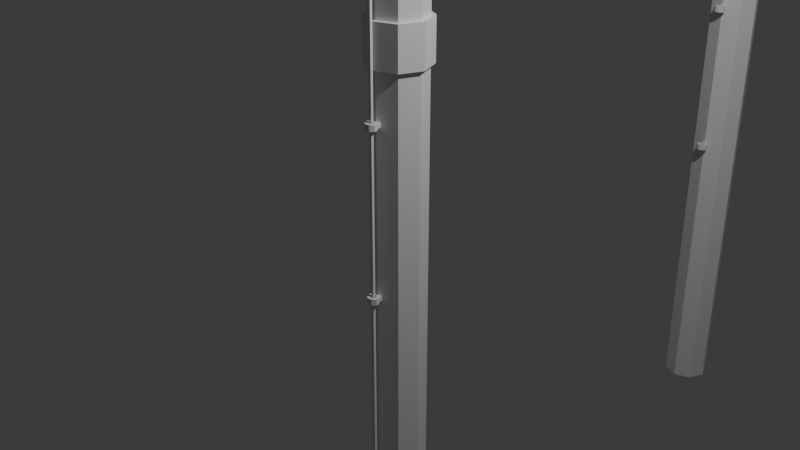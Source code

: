 # Source: fishing_rod.blend  (saved by Blender 4.3.34; exported with 4.5.12 LTS)
import bpy
from mathutils import Matrix  # noqa: F401  (used for matrix-valued properties, if any)

bpy.ops.wm.read_factory_settings(use_empty=True)
scene = bpy.context.scene
scene.name = 'Scene'

# ---- collections
col_collection = bpy.data.collections.new('Collection'); scene.collection.children.link(col_collection)

# ---- materials (node trees are filled in below, after node groups)
mat_material_001 = bpy.data.materials.new('Material.001')
mat_string = bpy.data.materials.new('string')

# ---- material node trees
mat_material_001.use_nodes = True; mat_material_001.node_tree.nodes.clear()
_N = mat_material_001.node_tree.nodes; _L = mat_material_001.node_tree.links
n0 = _N.new('ShaderNodeBsdfPrincipled'); n0.name = 'Principled BSDF'; n0.location = (10, 300)
n1 = _N.new('ShaderNodeOutputMaterial'); n1.name = 'Material Output'; n1.location = (300, 300)
_L.new(n0.outputs[0], n1.inputs[0])
n1.is_active_output = True
mat_string.use_nodes = True; mat_string.node_tree.nodes.clear()
_N = mat_string.node_tree.nodes; _L = mat_string.node_tree.links
n0 = _N.new('ShaderNodeBsdfPrincipled'); n0.name = 'Principled BSDF'; n0.location = (10, 300)
n1 = _N.new('ShaderNodeOutputMaterial'); n1.name = 'Material Output'; n1.location = (300, 300)
_L.new(n0.outputs[0], n1.inputs[0])
n1.is_active_output = True

# ---- world
world_world = bpy.data.worlds.new('World'); scene.world = world_world
world_world.use_nodes = True; world_world.node_tree.nodes.clear()
_N = world_world.node_tree.nodes; _L = world_world.node_tree.links
n0 = _N.new('ShaderNodeOutputWorld'); n0.name = 'World Output'; n0.location = (300, 300)
n1 = _N.new('ShaderNodeBackground'); n1.name = 'Background'; n1.location = (10, 300)
n1.inputs[0].default_value = (0.05088, 0.05088, 0.05088, 1.0)
_L.new(n1.outputs[0], n0.inputs[0])
n0.is_active_output = True
world_world.color = (0.05088, 0.05088, 0.05088)
world_world.sun_shadow_jitter_overblur = 0.0

# ---- cameras
cam_camera = bpy.data.cameras.new('Camera')
cam_camera.clip_end = 100.0
cam_camera.ortho_scale = 7.314

# ---- lights
light_light = bpy.data.lights.new('Light', 'POINT')
light_light.energy = 1000.0
light_light.shadow_soft_size = 0.1

# ---- meshes
me_cube_004 = bpy.data.meshes.new('Cube.004')
me_cube_004.from_pydata([(-0.04187, -0.04154, -0.02791), (-0.04187, -0.04154, 0.02791), (-0.04187, 0.04613, -0.02791), (-0.04187, 0.04613, 0.02791), (0.04187, -0.04154, -0.02791), (0.04187, -0.04154, 0.02791), (0.04187, 0.04613, -0.02791), (0.04187, 0.04613, 0.02791), (-0.0678, -0.08091, -0.03438), (-0.0678, -0.08091, 0.03438), (0.0678, -0.08091, 0.03438), (0.0678, -0.08091, -0.03438), (0.01396, 0.04613, -0.02791), (-0.01396, 0.04613, -0.02791), (-0.01396, 0.04613, 0.02791), (0.01396, 0.04613, 0.02791), (-0.01396, -0.04154, -0.02791), (0.01396, -0.04154, -0.02791), (0.01396, -0.04154, 0.02791), (-0.01396, -0.04154, 0.02791), (-0.03136, -0.08091, -0.03438), (0.03136, -0.08091, -0.03438), (0.03136, -0.08091, 0.03438), (-0.03136, -0.08091, 0.03438), (-0.0678, -0.1169, -0.03438), (-0.0678, -0.1169, 0.03438), (0.0678, -0.1169, 0.03438), (0.0678, -0.1169, -0.03438), (0.03136, -0.1169, -0.03438), (-0.03136, -0.1169, 0.03438), (-0.03136, -0.1169, -0.03438), (0.03136, -0.1169, 0.03438), (-0.03874, -0.1491, -0.03438), (-0.03874, -0.1491, 0.03438), (0.03875, -0.1491, 0.03438), (0.03875, -0.1491, -0.03438), (0.02451, -0.157, -0.03438), (-0.02451, -0.157, 0.03438), (-0.02451, -0.157, -0.03438), (0.02451, -0.157, 0.03438), (-3.576e-09, -0.1249, 0.03438), (4.649e-08, -0.1614, 0.03438), (5.186e-08, -0.1614, -0.03438), (3.576e-09, -0.1249, -0.03438), (0.0, 0.04613, -0.02791), (0.0, 0.04613, 0.02791), (0.0, -0.04154, -0.02791), (0.0, -0.04154, 0.02791), (3.576e-09, -0.06259, -0.03438), (-3.576e-09, -0.06259, 0.03438), (1.891, -0.4137, -3.485), (-5.215e-09, 0.5665, -3.728), (-5.215e-09, 0.5665, 4.328), (0.2121, 0.4787, -3.728), (0.2121, 0.4787, 4.328), (0.3, 0.2665, -3.728), (0.3, 0.2665, 4.328), (0.2121, 0.05442, -3.728), (0.2121, 0.05442, 4.328), (-5.215e-09, -0.03345, -3.728), (-5.215e-09, -0.03345, 4.328), (-0.2121, 0.05442, -3.728), (-0.2121, 0.05442, 4.328), (-0.3, 0.2665, -3.728), (-0.3, 0.2665, 4.328), (-0.2121, 0.4787, -3.728), (-0.2121, 0.4787, 4.328), (-5.215e-09, 0.5665, 2.446), (-5.215e-09, 0.5665, 2.917), (0.2121, 0.4787, 2.917), (0.2121, 0.4787, 2.446), (0.3, 0.2665, 2.917), (0.3, 0.2665, 2.446), (0.2121, 0.05442, 2.917), (0.2121, 0.05442, 2.446), (-5.215e-09, -0.03345, 2.917), (-5.215e-09, -0.03345, 2.446), (-0.2121, 0.05442, 2.917), (-0.2121, 0.05442, 2.446), (-0.3, 0.2665, 2.917), (-0.3, 0.2665, 2.446), (-0.2121, 0.4787, 2.917), (-0.2121, 0.4787, 2.446), (-5.215e-09, 0.6145, 2.446), (-5.215e-09, 0.6145, 2.917), (0.2461, 0.5126, 2.917), (0.2461, 0.5126, 2.446), (0.348, 0.2665, 2.917), (0.348, 0.2665, 2.446), (0.2461, 0.02048, 2.917), (0.2461, 0.02048, 2.446), (-5.215e-09, -0.08144, 2.917), (-5.215e-09, -0.08144, 2.446), (-0.2461, 0.02048, 2.917), (-0.2461, 0.02048, 2.446), (-0.348, 0.2665, 2.917), (-0.348, 0.2665, 2.446), (-0.2461, 0.5126, 2.917), (-0.2461, 0.5126, 2.446), (-1.0, 0.5665, 5.328), (-0.9815, 0.4787, 5.539), (-0.9739, 0.2665, 5.627), (-0.9815, 0.05442, 5.539), (-1.0, -0.03345, 5.328), (-1.018, 0.05442, 5.117), (-1.026, 0.2665, 5.029), (-1.018, 0.4787, 5.117), (-0.01134, 0.5665, 4.711), (-0.0585, 0.5665, 4.973), (-0.1612, 0.5665, 5.138), (-0.3392, 0.5665, 5.235), (-0.6122, 0.5665, 5.289), (-0.2223, 0.4787, 4.689), (-0.2565, 0.4787, 4.897), (-0.3069, 0.4787, 4.984), (-0.4114, 0.4787, 5.036), (-0.6435, 0.4787, 5.08), (-0.3097, 0.2665, 4.68), (-0.3385, 0.2665, 4.865), (-0.3672, 0.2665, 4.92), (-0.4413, 0.2665, 4.953), (-0.6564, 0.2665, 4.993), (-0.2223, 0.05442, 4.689), (-0.2565, 0.05442, 4.897), (-0.3069, 0.05442, 4.984), (-0.4114, 0.05442, 5.036), (-0.6435, 0.05442, 5.08), (-0.01134, -0.03345, 4.711), (-0.0585, -0.03345, 4.973), (-0.1612, -0.03345, 5.138), (-0.3392, -0.03345, 5.235), (-0.6122, -0.03345, 5.289), (0.1996, 0.05442, 4.734), (0.1395, 0.05442, 5.049), (-0.01558, 0.05442, 5.293), (-0.2671, 0.05442, 5.435), (-0.581, 0.05442, 5.499), (0.287, 0.2665, 4.743), (0.2215, 0.2665, 5.08), (0.04475, 0.2665, 5.357), (-0.2372, 0.2665, 5.517), (-0.5681, 0.2665, 5.586), (-0.581, 0.4787, 5.499), (-0.2671, 0.4787, 5.435), (-0.01558, 0.4787, 5.293), (0.1395, 0.4787, 5.049), (0.1996, 0.4787, 4.734), (-0.04187, -0.04154, 3.772), (-0.04187, -0.04154, 3.828), (-0.04187, 0.04613, 3.772), (-0.04187, 0.04613, 3.828), (0.04187, -0.04154, 3.772), (0.04187, -0.04154, 3.828), (0.04187, 0.04613, 3.772), (0.04187, 0.04613, 3.828), (-0.0678, -0.08091, 3.766), (-0.0678, -0.08091, 3.834), (0.0678, -0.08091, 3.834), (0.0678, -0.08091, 3.766), (0.01396, 0.04613, 3.772), (-0.01396, 0.04613, 3.772), (-0.01396, 0.04613, 3.828), (0.01396, 0.04613, 3.828), (-0.01396, -0.04154, 3.772), (0.01396, -0.04154, 3.772), (0.01396, -0.04154, 3.828), (-0.01396, -0.04154, 3.828), (-0.03136, -0.08091, 3.766), (0.03136, -0.08091, 3.766), (0.03136, -0.08091, 3.834), (-0.03136, -0.08091, 3.834), (-0.0678, -0.1169, 3.766), (-0.0678, -0.1169, 3.834), (0.0678, -0.1169, 3.834), (0.0678, -0.1169, 3.766), (0.03136, -0.1169, 3.766), (-0.03136, -0.1169, 3.834), (-0.03136, -0.1169, 3.766), (0.03136, -0.1169, 3.834), (-0.03874, -0.1491, 3.766), (-0.03874, -0.1491, 3.834), (0.03875, -0.1491, 3.834), (0.03875, -0.1491, 3.766), (0.02451, -0.157, 3.766), (-0.02451, -0.157, 3.834), (-0.02451, -0.157, 3.766), (0.02451, -0.157, 3.834), (-3.576e-09, -0.1249, 3.834), (4.649e-08, -0.1614, 3.834), (5.186e-08, -0.1614, 3.766), (3.576e-09, -0.1249, 3.766), (0.0, 0.04613, 3.772), (0.0, 0.04613, 3.828), (0.0, -0.04154, 3.772), (0.0, -0.04154, 3.828), (3.576e-09, -0.06259, 3.766), (-3.576e-09, -0.06259, 3.834), (1.891, -0.4137, 0.3155), (-0.04187, -0.04154, 1.872), (-0.04187, -0.04154, 1.928), (-0.04187, 0.04613, 1.872), (-0.04187, 0.04613, 1.928), (0.04187, -0.04154, 1.872), (0.04187, -0.04154, 1.928), (0.04187, 0.04613, 1.872), (0.04187, 0.04613, 1.928), (-0.0678, -0.08091, 1.866), (-0.0678, -0.08091, 1.934), (0.0678, -0.08091, 1.934), (0.0678, -0.08091, 1.866), (0.01396, 0.04613, 1.872), (-0.01396, 0.04613, 1.872), (-0.01396, 0.04613, 1.928), (0.01396, 0.04613, 1.928), (-0.01396, -0.04154, 1.872), (0.01396, -0.04154, 1.872), (0.01396, -0.04154, 1.928), (-0.01396, -0.04154, 1.928), (-0.03136, -0.08091, 1.866), (0.03136, -0.08091, 1.866), (0.03136, -0.08091, 1.934), (-0.03136, -0.08091, 1.934), (-0.0678, -0.1169, 1.866), (-0.0678, -0.1169, 1.934), (0.0678, -0.1169, 1.934), (0.0678, -0.1169, 1.866), (0.03136, -0.1169, 1.866), (-0.03136, -0.1169, 1.934), (-0.03136, -0.1169, 1.866), (0.03136, -0.1169, 1.934), (-0.03874, -0.1491, 1.866), (-0.03874, -0.1491, 1.934), (0.03875, -0.1491, 1.934), (0.03875, -0.1491, 1.866), (0.02451, -0.157, 1.866), (-0.02451, -0.157, 1.934), (-0.02451, -0.157, 1.866), (0.02451, -0.157, 1.934), (-3.576e-09, -0.1249, 1.934), (4.649e-08, -0.1614, 1.934), (5.186e-08, -0.1614, 1.866), (3.576e-09, -0.1249, 1.866), (0.0, 0.04613, 1.872), (0.0, 0.04613, 1.928), (0.0, -0.04154, 1.872), (0.0, -0.04154, 1.928), (3.576e-09, -0.06259, 1.866), (-3.576e-09, -0.06259, 1.934), (1.891, -0.4137, -1.585), (-0.08785, -0.04154, 4.914), (-0.1218, -0.04154, 4.958), (-0.08785, 0.04613, 4.914), (-0.1218, 0.04613, 4.958), (-0.02138, -0.04154, 4.965), (-0.05533, -0.04154, 5.009), (-0.02138, 0.04613, 4.965), (-0.05533, 0.04613, 5.009), (-0.1045, -0.08091, 4.893), (-0.1463, -0.08091, 4.947), (-0.03867, -0.08091, 5.03), (0.003145, -0.08091, 4.975), (-0.04354, 0.04613, 4.948), (-0.06569, 0.04613, 4.931), (-0.09964, 0.04613, 4.975), (-0.07748, 0.04613, 4.992), (-0.06569, -0.04154, 4.931), (-0.04354, -0.04154, 4.948), (-0.07748, -0.04154, 4.992), (-0.09964, -0.04154, 4.975), (-0.07557, -0.08091, 4.915), (-0.02579, -0.08091, 4.953), (-0.06761, -0.08091, 5.008), (-0.1174, -0.08091, 4.969), (-0.1045, -0.1169, 4.893), (-0.1463, -0.1169, 4.947), (-0.03867, -0.1169, 5.03), (0.003145, -0.1169, 4.975), (-0.02579, -0.1169, 4.953), (-0.1174, -0.1169, 4.969), (-0.07557, -0.1169, 4.915), (-0.06761, -0.1169, 5.008), (-0.08143, -0.1491, 4.91), (-0.1233, -0.1491, 4.965), (-0.06174, -0.1491, 5.012), (-0.01992, -0.1491, 4.957), (-0.03122, -0.157, 4.949), (-0.1119, -0.157, 4.974), (-0.07013, -0.157, 4.919), (-0.07304, -0.157, 5.003), (-0.0925, -0.1249, 4.989), (-0.0925, -0.1614, 4.989), (-0.05068, -0.1614, 4.934), (-0.05068, -0.1249, 4.934), (-0.05461, 0.04613, 4.939), (-0.08856, 0.04613, 4.983), (-0.05461, -0.04154, 4.939), (-0.08856, -0.04154, 4.983), (-0.05068, -0.06259, 4.934), (-0.0925, -0.06259, 4.989), (3.549, -0.4137, 3.345), (-0.8217, -0.04154, 5.256), (-0.8773, -0.04154, 5.261), (-0.8217, 0.04613, 5.256), (-0.8773, 0.04613, 5.261), (-0.8144, -0.04154, 5.339), (-0.87, -0.04154, 5.344), (-0.8144, 0.04613, 5.339), (-0.87, 0.04613, 5.344), (-0.8175, -0.08091, 5.229), (-0.886, -0.08091, 5.235), (-0.8742, -0.08091, 5.371), (-0.8057, -0.08091, 5.365), (-0.8168, 0.04613, 5.311), (-0.8193, 0.04613, 5.284), (-0.8749, 0.04613, 5.289), (-0.8725, 0.04613, 5.316), (-0.8193, -0.04154, 5.284), (-0.8168, -0.04154, 5.311), (-0.8725, -0.04154, 5.316), (-0.8749, -0.04154, 5.289), (-0.8144, -0.08091, 5.266), (-0.8089, -0.08091, 5.328), (-0.8774, -0.08091, 5.334), (-0.8829, -0.08091, 5.272), (-0.8175, -0.1169, 5.229), (-0.886, -0.1169, 5.235), (-0.8742, -0.1169, 5.371), (-0.8057, -0.1169, 5.365), (-0.8089, -0.1169, 5.328), (-0.8829, -0.1169, 5.272), (-0.8144, -0.1169, 5.266), (-0.8774, -0.1169, 5.334), (-0.815, -0.1491, 5.258), (-0.8835, -0.1491, 5.264), (-0.8767, -0.1491, 5.342), (-0.8082, -0.1491, 5.336), (-0.8095, -0.157, 5.321), (-0.8823, -0.157, 5.279), (-0.8138, -0.157, 5.273), (-0.878, -0.157, 5.327), (-0.8801, -0.1249, 5.303), (-0.8801, -0.1614, 5.303), (-0.8116, -0.1614, 5.297), (-0.8116, -0.1249, 5.297), (-0.8181, 0.04613, 5.298), (-0.8737, 0.04613, 5.302), (-0.8181, -0.04154, 5.298), (-0.8737, -0.04154, 5.302), (-0.8116, -0.06259, 5.297), (-0.8801, -0.06259, 5.303), (2.79, -0.4137, 6.88), (-0.014, -0.1096, -3.752), (-0.014, -0.1096, 3.851), (-0.014, -0.08158, -3.752), (-0.014, -0.08158, 3.851), (0.014, -0.1096, -3.752), (0.014, -0.1096, 3.851), (0.014, -0.08158, -3.752), (0.014, -0.08158, 3.851), (-0.07107, -0.1096, 4.919), (-0.07107, -0.08158, 4.919), (-0.04307, -0.08158, 4.919), (-0.04307, -0.1096, 4.919), (-0.09263, -0.1096, 4.96), (-0.09263, -0.08158, 4.96), (-0.06886, -0.08158, 4.975), (-0.06886, -0.1096, 4.975), (-0.8088, -0.1096, 5.266), (-0.8088, -0.08158, 5.266), (-0.8054, -0.08158, 5.294), (-0.8054, -0.1096, 5.294), (-0.8686, -0.1096, 5.278), (-0.8686, -0.08158, 5.278), (-0.8652, -0.08158, 5.306), (-0.8652, -0.1096, 5.306)], [], [(0, 1, 3, 2), (12, 15, 7, 6), (6, 7, 5, 4), (4, 5, 10, 11), (12, 6, 4, 17), (14, 3, 1, 19), (21, 11, 27, 28), (1, 0, 8, 9), (17, 4, 11, 21), (19, 1, 9, 23), (5, 18, 22, 10), (47, 19, 23, 49), (0, 16, 20, 8), (46, 17, 21, 48), (22, 21, 28, 31), (48, 49, 23, 20), (7, 15, 18, 5), (45, 14, 19, 47), (2, 13, 16, 0), (44, 12, 17, 46), (2, 3, 14, 13), (44, 45, 15, 12), (26, 31, 39, 34), (41, 42, 36, 39), (9, 8, 24, 25), (10, 22, 31, 26), (8, 20, 30, 24), (20, 23, 29, 30), (23, 9, 25, 29), (11, 10, 26, 27), (38, 37, 33, 32), (35, 34, 39, 36), (29, 25, 33, 37), (27, 26, 34, 35), (40, 41, 39, 31), (24, 30, 38, 32), (28, 27, 35, 36), (25, 24, 32, 33), (42, 43, 28, 36), (43, 40, 31, 28), (30, 29, 40, 43), (38, 30, 43, 42), (29, 37, 41, 40), (37, 38, 42, 41), (13, 14, 45, 44), (13, 44, 46, 16), (15, 45, 47, 18), (21, 22, 49, 48), (16, 46, 48, 20), (18, 47, 49, 22), (68, 52, 54, 69), (69, 54, 56, 71), (71, 56, 58, 73), (73, 58, 60, 75), (75, 60, 62, 77), (77, 62, 64, 79), (100, 101, 141, 142), (79, 64, 66, 81), (81, 66, 52, 68), (51, 53, 55, 57, 59, 61, 63, 65), (65, 82, 67, 51), (81, 68, 84, 97), (63, 80, 82, 65), (76, 74, 90, 92), (61, 78, 80, 63), (68, 69, 85, 84), (59, 76, 78, 61), (67, 82, 98, 83), (57, 74, 76, 59), (75, 77, 93, 91), (55, 72, 74, 57), (70, 67, 83, 86), (53, 70, 72, 55), (78, 76, 92, 94), (51, 67, 70, 53), (69, 71, 87, 85), (98, 97, 84, 83), (96, 95, 97, 98), (94, 93, 95, 96), (92, 91, 93, 94), (90, 89, 91, 92), (88, 87, 89, 90), (86, 85, 87, 88), (83, 84, 85, 86), (73, 75, 91, 89), (82, 80, 96, 98), (74, 72, 88, 90), (79, 81, 97, 95), (71, 73, 89, 87), (80, 78, 94, 96), (72, 70, 86, 88), (77, 79, 95, 93), (100, 99, 106, 105, 104, 103, 102, 101), (101, 102, 136, 141), (102, 103, 131, 136), (103, 104, 126, 131), (104, 105, 121, 126), (105, 106, 116, 121), (106, 99, 111, 116), (99, 100, 142, 111), (116, 111, 110, 115), (115, 110, 109, 114), (114, 109, 108, 113), (113, 108, 107, 112), (112, 107, 52, 66), (121, 116, 115, 120), (120, 115, 114, 119), (119, 114, 113, 118), (118, 113, 112, 117), (117, 112, 66, 64), (126, 121, 120, 125), (125, 120, 119, 124), (124, 119, 118, 123), (123, 118, 117, 122), (122, 117, 64, 62), (131, 126, 125, 130), (130, 125, 124, 129), (129, 124, 123, 128), (128, 123, 122, 127), (127, 122, 62, 60), (136, 131, 130, 135), (135, 130, 129, 134), (134, 129, 128, 133), (133, 128, 127, 132), (132, 127, 60, 58), (141, 136, 135, 140), (140, 135, 134, 139), (139, 134, 133, 138), (138, 133, 132, 137), (137, 132, 58, 56), (142, 141, 140, 143), (143, 140, 139, 144), (144, 139, 138, 145), (145, 138, 137, 146), (146, 137, 56, 54), (111, 142, 143, 110), (110, 143, 144, 109), (109, 144, 145, 108), (108, 145, 146, 107), (107, 146, 54, 52), (147, 148, 150, 149), (159, 162, 154, 153), (153, 154, 152, 151), (151, 152, 157, 158), (159, 153, 151, 164), (161, 150, 148, 166), (168, 158, 174, 175), (148, 147, 155, 156), (164, 151, 158, 168), (166, 148, 156, 170), (152, 165, 169, 157), (194, 166, 170, 196), (147, 163, 167, 155), (193, 164, 168, 195), (169, 168, 175, 178), (195, 196, 170, 167), (154, 162, 165, 152), (192, 161, 166, 194), (149, 160, 163, 147), (191, 159, 164, 193), (149, 150, 161, 160), (191, 192, 162, 159), (173, 178, 186, 181), (188, 189, 183, 186), (156, 155, 171, 172), (157, 169, 178, 173), (155, 167, 177, 171), (167, 170, 176, 177), (170, 156, 172, 176), (158, 157, 173, 174), (185, 184, 180, 179), (182, 181, 186, 183), (176, 172, 180, 184), (174, 173, 181, 182), (187, 188, 186, 178), (171, 177, 185, 179), (175, 174, 182, 183), (172, 171, 179, 180), (189, 190, 175, 183), (190, 187, 178, 175), (177, 176, 187, 190), (185, 177, 190, 189), (176, 184, 188, 187), (184, 185, 189, 188), (160, 161, 192, 191), (160, 191, 193, 163), (162, 192, 194, 165), (168, 169, 196, 195), (163, 193, 195, 167), (165, 194, 196, 169), (198, 199, 201, 200), (210, 213, 205, 204), (204, 205, 203, 202), (202, 203, 208, 209), (210, 204, 202, 215), (212, 201, 199, 217), (219, 209, 225, 226), (199, 198, 206, 207), (215, 202, 209, 219), (217, 199, 207, 221), (203, 216, 220, 208), (245, 217, 221, 247), (198, 214, 218, 206), (244, 215, 219, 246), (220, 219, 226, 229), (246, 247, 221, 218), (205, 213, 216, 203), (243, 212, 217, 245), (200, 211, 214, 198), (242, 210, 215, 244), (200, 201, 212, 211), (242, 243, 213, 210), (224, 229, 237, 232), (239, 240, 234, 237), (207, 206, 222, 223), (208, 220, 229, 224), (206, 218, 228, 222), (218, 221, 227, 228), (221, 207, 223, 227), (209, 208, 224, 225), (236, 235, 231, 230), (233, 232, 237, 234), (227, 223, 231, 235), (225, 224, 232, 233), (238, 239, 237, 229), (222, 228, 236, 230), (226, 225, 233, 234), (223, 222, 230, 231), (240, 241, 226, 234), (241, 238, 229, 226), (228, 227, 238, 241), (236, 228, 241, 240), (227, 235, 239, 238), (235, 236, 240, 239), (211, 212, 243, 242), (211, 242, 244, 214), (213, 243, 245, 216), (219, 220, 247, 246), (214, 244, 246, 218), (216, 245, 247, 220), (249, 250, 252, 251), (261, 264, 256, 255), (255, 256, 254, 253), (253, 254, 259, 260), (261, 255, 253, 266), (263, 252, 250, 268), (270, 260, 276, 277), (250, 249, 257, 258), (266, 253, 260, 270), (268, 250, 258, 272), (254, 267, 271, 259), (296, 268, 272, 298), (249, 265, 269, 257), (295, 266, 270, 297), (271, 270, 277, 280), (297, 298, 272, 269), (256, 264, 267, 254), (294, 263, 268, 296), (251, 262, 265, 249), (293, 261, 266, 295), (251, 252, 263, 262), (293, 294, 264, 261), (275, 280, 288, 283), (290, 291, 285, 288), (258, 257, 273, 274), (259, 271, 280, 275), (257, 269, 279, 273), (269, 272, 278, 279), (272, 258, 274, 278), (260, 259, 275, 276), (287, 286, 282, 281), (284, 283, 288, 285), (278, 274, 282, 286), (276, 275, 283, 284), (289, 290, 288, 280), (273, 279, 287, 281), (277, 276, 284, 285), (274, 273, 281, 282), (291, 292, 277, 285), (292, 289, 280, 277), (279, 278, 289, 292), (287, 279, 292, 291), (278, 286, 290, 289), (286, 287, 291, 290), (262, 263, 294, 293), (262, 293, 295, 265), (264, 294, 296, 267), (270, 271, 298, 297), (265, 295, 297, 269), (267, 296, 298, 271), (300, 301, 303, 302), (312, 315, 307, 306), (306, 307, 305, 304), (304, 305, 310, 311), (312, 306, 304, 317), (314, 303, 301, 319), (321, 311, 327, 328), (301, 300, 308, 309), (317, 304, 311, 321), (319, 301, 309, 323), (305, 318, 322, 310), (347, 319, 323, 349), (300, 316, 320, 308), (346, 317, 321, 348), (322, 321, 328, 331), (348, 349, 323, 320), (307, 315, 318, 305), (345, 314, 319, 347), (302, 313, 316, 300), (344, 312, 317, 346), (302, 303, 314, 313), (344, 345, 315, 312), (326, 331, 339, 334), (341, 342, 336, 339), (309, 308, 324, 325), (310, 322, 331, 326), (308, 320, 330, 324), (320, 323, 329, 330), (323, 309, 325, 329), (311, 310, 326, 327), (338, 337, 333, 332), (335, 334, 339, 336), (329, 325, 333, 337), (327, 326, 334, 335), (340, 341, 339, 331), (324, 330, 338, 332), (328, 327, 335, 336), (325, 324, 332, 333), (342, 343, 328, 336), (343, 340, 331, 328), (330, 329, 340, 343), (338, 330, 343, 342), (329, 337, 341, 340), (337, 338, 342, 341), (313, 314, 345, 344), (313, 344, 346, 316), (315, 345, 347, 318), (321, 322, 349, 348), (316, 346, 348, 320), (318, 347, 349, 322), (351, 352, 354, 353), (353, 354, 358, 357), (357, 358, 356, 355), (355, 356, 352, 351), (353, 357, 355, 351), (356, 358, 361, 362), (360, 359, 363, 364), (354, 352, 359, 360), (352, 356, 362, 359), (358, 354, 360, 361), (363, 366, 370, 367), (359, 362, 366, 363), (361, 360, 364, 365), (362, 361, 365, 366), (370, 369, 373, 374), (365, 364, 368, 369), (366, 365, 369, 370), (364, 363, 367, 368), (373, 372, 371, 374), (368, 367, 371, 372), (367, 370, 374, 371), (369, 368, 372, 373)])
me_cube_004.polygons.foreach_set('material_index', [0, 0, 0, 0, 0, 0, 0, 0, 0, 0, 0, 0, 0, 0, 0, 0, 0, 0, 0, 0, 0, 0, 0, 0, 0, 0, 0, 0, 0, 0, 0, 0, 0, 0, 0, 0, 0, 0, 0, 0, 0, 0, 0, 0, 0, 0, 0, 0, 0, 0, 0, 0, 0, 0, 0, 0, 0, 0, 0, 0, 0, 0, 0, 0, 0, 0, 0, 0, 0, 0, 0, 0, 0, 0, 0, 0, 0, 0, 0, 0, 0, 0, 0, 0, 0, 0, 0, 0, 0, 0, 0, 0, 0, 0, 0, 0, 0, 0, 0, 0, 0, 0, 0, 0, 0, 0, 0, 0, 0, 0, 0, 0, 0, 0, 0, 0, 0, 0, 0, 0, 0, 0, 0, 0, 0, 0, 0, 0, 0, 0, 0, 0, 0, 0, 0, 0, 0, 0, 0, 0, 0, 0, 0, 0, 0, 0, 0, 0, 0, 0, 0, 0, 0, 0, 0, 0, 0, 0, 0, 0, 0, 0, 0, 0, 0, 0, 0, 0, 0, 0, 0, 0, 0, 0, 0, 0, 0, 0, 0, 0, 0, 0, 0, 0, 0, 0, 0, 0, 0, 0, 0, 0, 0, 0, 0, 0, 0, 0, 0, 0, 0, 0, 0, 0, 0, 0, 0, 0, 0, 0, 0, 0, 0, 0, 0, 0, 0, 0, 0, 0, 0, 0, 0, 0, 0, 0, 0, 0, 0, 0, 0, 0, 0, 0, 0, 0, 0, 0, 0, 0, 0, 0, 0, 0, 0, 0, 0, 0, 0, 0, 0, 0, 0, 0, 0, 0, 0, 0, 0, 0, 0, 0, 0, 0, 0, 0, 0, 0, 0, 0, 0, 0, 0, 0, 0, 0, 0, 0, 0, 0, 0, 0, 0, 0, 0, 0, 0, 0, 0, 0, 0, 0, 0, 0, 0, 0, 0, 0, 0, 0, 0, 0, 0, 0, 0, 0, 0, 0, 0, 0, 0, 0, 0, 0, 0, 0, 0, 0, 0, 0, 0, 0, 0, 0, 0, 0, 0, 0, 0, 0, 0, 0, 0, 0, 0, 0, 0, 0, 0, 0, 1, 1, 1, 1, 1, 1, 1, 1, 1, 1, 1, 1, 1, 1, 1, 1, 1, 1, 1, 1, 1, 1])
_uv = me_cube_004.uv_layers.new(name='UVMap')
_uv.uv.foreach_set('vector', [0.4982, 0.4136, 0.4982, 0.4193, 0.5072, 0.4193, 0.5072, 0.4136, 0.524, 0.4136, 0.524, 0.4193, 0.5268, 0.4193, 0.5268, 0.4136, 0.5072, 0.4136, 0.5072, 0.4193, 0.4982, 0.4193, 0.4982, 0.4136, 0.4982, 0.4136, 0.4982, 0.4193, 0.4942, 0.42, 0.4942, 0.413, 0.524, 0.7626, 0.5268, 0.7626, 0.5268, 0.7536, 0.524, 0.7536, 0.5211, 0.7626, 0.5183, 0.7626, 0.5183, 0.7536, 0.5211, 0.7536, 0.5258, 0.7496, 0.5295, 0.7496, 0.5295, 0.7459, 0.5258, 0.7459, 0.4982, 0.4193, 0.4982, 0.4136, 0.4942, 0.413, 0.4942, 0.42, 0.524, 0.7536, 0.5268, 0.7536, 0.5295, 0.7496, 0.5258, 0.7496, 0.5211, 0.7536, 0.5183, 0.7536, 0.5156, 0.7496, 0.5193, 0.7496, 0.5268, 0.7536, 0.524, 0.7536, 0.5258, 0.7496, 0.5295, 0.7496, 0.5226, 0.7536, 0.5211, 0.7536, 0.5193, 0.7496, 0.5226, 0.7514, 0.5183, 0.7536, 0.5211, 0.7536, 0.5193, 0.7496, 0.5156, 0.7496, 0.5226, 0.7536, 0.524, 0.7536, 0.5258, 0.7496, 0.5226, 0.7514, 0.4942, 0.42, 0.4942, 0.413, 0.4905, 0.413, 0.4905, 0.42, 0.5226, 0.413, 0.5226, 0.42, 0.5193, 0.42, 0.5193, 0.413, 0.5268, 0.7626, 0.524, 0.7626, 0.524, 0.7536, 0.5268, 0.7536, 0.5226, 0.7626, 0.5211, 0.7626, 0.5211, 0.7536, 0.5226, 0.7536, 0.5183, 0.7626, 0.5211, 0.7626, 0.5211, 0.7536, 0.5183, 0.7536, 0.5226, 0.7626, 0.524, 0.7626, 0.524, 0.7536, 0.5226, 0.7536, 0.5183, 0.4136, 0.5183, 0.4193, 0.5211, 0.4193, 0.5211, 0.4136, 0.5226, 0.4136, 0.5226, 0.4193, 0.524, 0.4193, 0.524, 0.4136, 0.5295, 0.7459, 0.5258, 0.7459, 0.5251, 0.7418, 0.5265, 0.7426, 0.5226, 0.42, 0.5226, 0.413, 0.5251, 0.413, 0.5251, 0.42, 0.4942, 0.42, 0.4942, 0.413, 0.4905, 0.413, 0.4905, 0.42, 0.5295, 0.7496, 0.5258, 0.7496, 0.5258, 0.7459, 0.5295, 0.7459, 0.5156, 0.7496, 0.5193, 0.7496, 0.5193, 0.7459, 0.5156, 0.7459, 0.4942, 0.413, 0.4942, 0.42, 0.4905, 0.42, 0.4905, 0.413, 0.5193, 0.7496, 0.5156, 0.7496, 0.5156, 0.7459, 0.5193, 0.7459, 0.4942, 0.413, 0.4942, 0.42, 0.4905, 0.42, 0.4905, 0.413, 0.52, 0.413, 0.52, 0.42, 0.5186, 0.42, 0.5186, 0.413, 0.5265, 0.413, 0.5265, 0.42, 0.5251, 0.42, 0.5251, 0.413, 0.5193, 0.7459, 0.5156, 0.7459, 0.5186, 0.7426, 0.52, 0.7418, 0.4905, 0.413, 0.4905, 0.42, 0.4872, 0.42, 0.4872, 0.413, 0.5226, 0.745, 0.5226, 0.7413, 0.5251, 0.7418, 0.5258, 0.7459, 0.5156, 0.7459, 0.5193, 0.7459, 0.52, 0.7418, 0.5186, 0.7426, 0.5258, 0.7459, 0.5295, 0.7459, 0.5265, 0.7426, 0.5251, 0.7418, 0.4905, 0.42, 0.4905, 0.413, 0.4872, 0.413, 0.4872, 0.42, 0.5226, 0.7413, 0.5226, 0.745, 0.5258, 0.7459, 0.5251, 0.7418, 0.5226, 0.413, 0.5226, 0.42, 0.5258, 0.42, 0.5258, 0.413, 0.5193, 0.413, 0.5193, 0.42, 0.5226, 0.42, 0.5226, 0.413, 0.52, 0.7418, 0.5193, 0.7459, 0.5226, 0.745, 0.5226, 0.7413, 0.5193, 0.7459, 0.52, 0.7418, 0.5226, 0.7413, 0.5226, 0.745, 0.52, 0.42, 0.52, 0.413, 0.5226, 0.413, 0.5226, 0.42, 0.5211, 0.4136, 0.5211, 0.4193, 0.5226, 0.4193, 0.5226, 0.4136, 0.5211, 0.7626, 0.5226, 0.7626, 0.5226, 0.7536, 0.5211, 0.7536, 0.524, 0.7626, 0.5226, 0.7626, 0.5226, 0.7536, 0.524, 0.7536, 0.5258, 0.413, 0.5258, 0.42, 0.5226, 0.42, 0.5226, 0.413, 0.5211, 0.7536, 0.5226, 0.7536, 0.5226, 0.7514, 0.5193, 0.7496, 0.524, 0.7536, 0.5226, 0.7536, 0.5226, 0.7514, 0.5258, 0.7496, 0.5226, 0.7154, 0.5226, 0.86, 0.5443, 0.86, 0.5443, 0.7154, 0.5516, 0.7154, 0.5516, 0.86, 0.5298, 0.86, 0.5298, 0.7154, 0.5298, 0.7154, 0.5298, 0.86, 0.5081, 0.86, 0.5081, 0.7154, 0.5443, 0.7154, 0.5443, 0.86, 0.5226, 0.86, 0.5226, 0.7154, 0.5226, 0.7154, 0.5226, 0.86, 0.5008, 0.86, 0.5008, 0.7154, 0.5081, 0.7154, 0.5081, 0.86, 0.5298, 0.86, 0.5298, 0.7154, 0.422, 0.8069, 0.4228, 0.7852, 0.4643, 0.7852, 0.463, 0.8069, 0.5298, 0.7154, 0.5298, 0.86, 0.5516, 0.86, 0.5516, 0.7154, 0.5008, 0.7154, 0.5008, 0.86, 0.5226, 0.86, 0.5226, 0.7154, 0.5226, 0.8159, 0.5443, 0.8069, 0.5533, 0.7852, 0.5443, 0.7634, 0.5226, 0.7544, 0.5008, 0.7634, 0.4918, 0.7852, 0.5008, 0.8069, 0.5008, 0.03445, 0.5008, 0.6672, 0.5226, 0.6672, 0.5226, 0.03445, 0.5008, 0.8069, 0.5226, 0.8159, 0.5226, 0.8208, 0.4973, 0.8104, 0.5298, 0.03445, 0.5298, 0.6672, 0.5516, 0.6672, 0.5516, 0.03445, 0.5226, 0.7544, 0.5443, 0.7634, 0.5478, 0.7599, 0.5226, 0.7495, 0.5081, 0.03445, 0.5081, 0.6672, 0.5298, 0.6672, 0.5298, 0.03445, 0.5226, 0.8159, 0.5443, 0.8069, 0.5478, 0.8104, 0.5226, 0.8208, 0.5226, 0.03445, 0.5226, 0.6672, 0.5008, 0.6672, 0.5008, 0.03445, 0.5226, 0.8159, 0.5008, 0.8069, 0.4973, 0.8104, 0.5226, 0.8208, 0.5443, 0.03445, 0.5443, 0.6672, 0.5226, 0.6672, 0.5226, 0.03445, 0.5226, 0.7544, 0.5008, 0.7634, 0.4973, 0.7599, 0.5226, 0.7495, 0.5298, 0.03445, 0.5298, 0.6672, 0.5081, 0.6672, 0.5081, 0.03445, 0.5443, 0.8069, 0.5226, 0.8159, 0.5226, 0.8208, 0.5478, 0.8104, 0.5516, 0.03445, 0.5516, 0.6672, 0.5298, 0.6672, 0.5298, 0.03445, 0.5008, 0.7634, 0.5226, 0.7544, 0.5226, 0.7495, 0.4973, 0.7599, 0.5226, 0.03445, 0.5226, 0.6672, 0.5443, 0.6672, 0.5443, 0.03445, 0.5443, 0.8069, 0.5533, 0.7852, 0.5582, 0.7852, 0.5478, 0.8104, 0.4973, 0.6672, 0.4973, 0.7154, 0.5226, 0.7154, 0.5226, 0.6672, 0.5298, 0.6672, 0.5298, 0.7154, 0.555, 0.7154, 0.555, 0.6672, 0.5046, 0.6672, 0.5046, 0.7154, 0.5298, 0.7154, 0.5298, 0.6672, 0.5226, 0.6672, 0.5226, 0.7154, 0.4973, 0.7154, 0.4973, 0.6672, 0.5478, 0.6672, 0.5478, 0.7154, 0.5226, 0.7154, 0.5226, 0.6672, 0.5298, 0.6672, 0.5298, 0.7154, 0.5046, 0.7154, 0.5046, 0.6672, 0.555, 0.6672, 0.555, 0.7154, 0.5298, 0.7154, 0.5298, 0.6672, 0.5226, 0.6672, 0.5226, 0.7154, 0.5478, 0.7154, 0.5478, 0.6672, 0.5443, 0.7634, 0.5226, 0.7544, 0.5226, 0.7495, 0.5478, 0.7599, 0.5008, 0.8069, 0.4918, 0.7852, 0.4869, 0.7852, 0.4973, 0.8104, 0.5443, 0.7634, 0.5533, 0.7852, 0.5582, 0.7852, 0.5478, 0.7599, 0.4918, 0.7852, 0.5008, 0.8069, 0.4973, 0.8104, 0.4869, 0.7852, 0.5533, 0.7852, 0.5443, 0.7634, 0.5478, 0.7599, 0.5582, 0.7852, 0.4918, 0.7852, 0.5008, 0.7634, 0.4973, 0.7599, 0.4869, 0.7852, 0.5533, 0.7852, 0.5443, 0.8069, 0.5478, 0.8104, 0.5582, 0.7852, 0.5008, 0.7634, 0.4918, 0.7852, 0.4869, 0.7852, 0.4973, 0.7599, 0.5516, 0.9841, 0.5606, 0.9625, 0.5516, 0.9408, 0.5298, 0.9319, 0.5081, 0.9408, 0.4991, 0.9625, 0.5081, 0.9841, 0.5298, 0.9931, 0.4228, 0.7852, 0.422, 0.7634, 0.463, 0.7634, 0.4643, 0.7852, 0.422, 0.9841, 0.4201, 0.9625, 0.4598, 0.9585, 0.463, 0.98, 0.4201, 0.9625, 0.4182, 0.9408, 0.4566, 0.937, 0.4598, 0.9585, 0.4182, 0.7634, 0.4174, 0.7852, 0.4553, 0.7852, 0.4566, 0.7634, 0.4174, 0.7852, 0.4182, 0.8069, 0.4566, 0.8069, 0.4553, 0.7852, 0.4182, 0.9408, 0.4201, 0.9625, 0.4598, 0.9585, 0.4566, 0.937, 0.4201, 0.9625, 0.422, 0.9841, 0.463, 0.98, 0.4598, 0.9585, 0.4566, 0.937, 0.4598, 0.9585, 0.4878, 0.953, 0.4804, 0.9325, 0.4804, 0.9325, 0.4878, 0.953, 0.506, 0.9431, 0.4911, 0.9273, 0.4911, 0.9273, 0.506, 0.9431, 0.5166, 0.9261, 0.4963, 0.9183, 0.4963, 0.9183, 0.5166, 0.9261, 0.5214, 0.8993, 0.4998, 0.897, 0.4998, 0.897, 0.5214, 0.8993, 0.5226, 0.86, 0.5008, 0.86, 0.4553, 0.7852, 0.4566, 0.8069, 0.4804, 0.8069, 0.4773, 0.7852, 0.4773, 0.7852, 0.4804, 0.8069, 0.4911, 0.8069, 0.4849, 0.7852, 0.5298, 0.9207, 0.5516, 0.9273, 0.5516, 0.9183, 0.5298, 0.9151, 0.5298, 0.9151, 0.5516, 0.9183, 0.5516, 0.897, 0.5298, 0.8961, 0.5298, 0.8961, 0.5516, 0.897, 0.5516, 0.86, 0.5298, 0.86, 0.4566, 0.7634, 0.4553, 0.7852, 0.4773, 0.7852, 0.4804, 0.7634, 0.4804, 0.7634, 0.4773, 0.7852, 0.4849, 0.7852, 0.4911, 0.7634, 0.5081, 0.9273, 0.5298, 0.9207, 0.5298, 0.9151, 0.5081, 0.9183, 0.5081, 0.9183, 0.5298, 0.9151, 0.5298, 0.8961, 0.5081, 0.897, 0.5081, 0.897, 0.5298, 0.8961, 0.5298, 0.86, 0.5081, 0.86, 0.4598, 0.9585, 0.4566, 0.937, 0.4804, 0.9325, 0.4878, 0.953, 0.4878, 0.953, 0.4804, 0.9325, 0.4911, 0.9273, 0.506, 0.9431, 0.506, 0.9431, 0.4911, 0.9273, 0.4963, 0.9183, 0.5166, 0.9261, 0.5166, 0.9261, 0.4963, 0.9183, 0.4998, 0.897, 0.5214, 0.8993, 0.5214, 0.8993, 0.4998, 0.897, 0.5008, 0.86, 0.5226, 0.86, 0.463, 0.98, 0.4598, 0.9585, 0.4878, 0.953, 0.4952, 0.9734, 0.4952, 0.9734, 0.4878, 0.953, 0.506, 0.9431, 0.521, 0.9589, 0.521, 0.9589, 0.506, 0.9431, 0.5166, 0.9261, 0.5369, 0.9339, 0.5369, 0.9339, 0.5166, 0.9261, 0.5214, 0.8993, 0.543, 0.9016, 0.543, 0.9016, 0.5214, 0.8993, 0.5226, 0.86, 0.5443, 0.86, 0.4643, 0.7852, 0.463, 0.7634, 0.4952, 0.7634, 0.4982, 0.7852, 0.4982, 0.7852, 0.4952, 0.7634, 0.521, 0.7634, 0.5271, 0.7852, 0.5298, 0.9654, 0.5081, 0.9589, 0.5081, 0.9339, 0.5298, 0.9371, 0.5298, 0.9371, 0.5081, 0.9339, 0.5081, 0.9016, 0.5298, 0.9025, 0.5298, 0.9025, 0.5081, 0.9016, 0.5081, 0.86, 0.5298, 0.86, 0.463, 0.8069, 0.4643, 0.7852, 0.4982, 0.7852, 0.4952, 0.8069, 0.4952, 0.8069, 0.4982, 0.7852, 0.5271, 0.7852, 0.521, 0.8069, 0.5516, 0.9589, 0.5298, 0.9654, 0.5298, 0.9371, 0.5516, 0.9339, 0.5516, 0.9339, 0.5298, 0.9371, 0.5298, 0.9025, 0.5516, 0.9016, 0.5516, 0.9016, 0.5298, 0.9025, 0.5298, 0.86, 0.5516, 0.86, 0.4598, 0.9585, 0.463, 0.98, 0.4952, 0.9734, 0.4878, 0.953, 0.4878, 0.953, 0.4952, 0.9734, 0.521, 0.9589, 0.506, 0.9431, 0.506, 0.9431, 0.521, 0.9589, 0.5369, 0.9339, 0.5166, 0.9261, 0.5166, 0.9261, 0.5369, 0.9339, 0.543, 0.9016, 0.5214, 0.8993, 0.5214, 0.8993, 0.543, 0.9016, 0.5443, 0.86, 0.5226, 0.86, 0.4982, 0.803, 0.4982, 0.8088, 0.5072, 0.8088, 0.5072, 0.803, 0.524, 0.803, 0.524, 0.8088, 0.5268, 0.8088, 0.5268, 0.803, 0.5072, 0.803, 0.5072, 0.8088, 0.4982, 0.8088, 0.4982, 0.803, 0.4982, 0.803, 0.4982, 0.8088, 0.4942, 0.8094, 0.4942, 0.8024, 0.524, 0.7626, 0.5268, 0.7626, 0.5268, 0.7536, 0.524, 0.7536, 0.5211, 0.7626, 0.5183, 0.7626, 0.5183, 0.7536, 0.5211, 0.7536, 0.5258, 0.7496, 0.5295, 0.7496, 0.5295, 0.7459, 0.5258, 0.7459, 0.4982, 0.8088, 0.4982, 0.803, 0.4942, 0.8024, 0.4942, 0.8094, 0.524, 0.7536, 0.5268, 0.7536, 0.5295, 0.7496, 0.5258, 0.7496, 0.5211, 0.7536, 0.5183, 0.7536, 0.5156, 0.7496, 0.5193, 0.7496, 0.5268, 0.7536, 0.524, 0.7536, 0.5258, 0.7496, 0.5295, 0.7496, 0.5226, 0.7536, 0.5211, 0.7536, 0.5193, 0.7496, 0.5226, 0.7514, 0.5183, 0.7536, 0.5211, 0.7536, 0.5193, 0.7496, 0.5156, 0.7496, 0.5226, 0.7536, 0.524, 0.7536, 0.5258, 0.7496, 0.5226, 0.7514, 0.4942, 0.8094, 0.4942, 0.8024, 0.4905, 0.8024, 0.4905, 0.8094, 0.5226, 0.8024, 0.5226, 0.8094, 0.5193, 0.8094, 0.5193, 0.8024, 0.5268, 0.7626, 0.524, 0.7626, 0.524, 0.7536, 0.5268, 0.7536, 0.5226, 0.7626, 0.5211, 0.7626, 0.5211, 0.7536, 0.5226, 0.7536, 0.5183, 0.7626, 0.5211, 0.7626, 0.5211, 0.7536, 0.5183, 0.7536, 0.5226, 0.7626, 0.524, 0.7626, 0.524, 0.7536, 0.5226, 0.7536, 0.5183, 0.803, 0.5183, 0.8088, 0.5211, 0.8088, 0.5211, 0.803, 0.5226, 0.803, 0.5226, 0.8088, 0.524, 0.8088, 0.524, 0.803, 0.5295, 0.7459, 0.5258, 0.7459, 0.5251, 0.7418, 0.5265, 0.7426, 0.5226, 0.8094, 0.5226, 0.8024, 0.5251, 0.8024, 0.5251, 0.8094, 0.4942, 0.8094, 0.4942, 0.8024, 0.4905, 0.8024, 0.4905, 0.8094, 0.5295, 0.7496, 0.5258, 0.7496, 0.5258, 0.7459, 0.5295, 0.7459, 0.5156, 0.7496, 0.5193, 0.7496, 0.5193, 0.7459, 0.5156, 0.7459, 0.4942, 0.8024, 0.4942, 0.8094, 0.4905, 0.8094, 0.4905, 0.8024, 0.5193, 0.7496, 0.5156, 0.7496, 0.5156, 0.7459, 0.5193, 0.7459, 0.4942, 0.8024, 0.4942, 0.8094, 0.4905, 0.8094, 0.4905, 0.8024, 0.52, 0.8024, 0.52, 0.8094, 0.5186, 0.8094, 0.5186, 0.8024, 0.5265, 0.8024, 0.5265, 0.8094, 0.5251, 0.8094, 0.5251, 0.8024, 0.5193, 0.7459, 0.5156, 0.7459, 0.5186, 0.7426, 0.52, 0.7418, 0.4905, 0.8024, 0.4905, 0.8094, 0.4872, 0.8094, 0.4872, 0.8024, 0.5226, 0.745, 0.5226, 0.7413, 0.5251, 0.7418, 0.5258, 0.7459, 0.5156, 0.7459, 0.5193, 0.7459, 0.52, 0.7418, 0.5186, 0.7426, 0.5258, 0.7459, 0.5295, 0.7459, 0.5265, 0.7426, 0.5251, 0.7418, 0.4905, 0.8094, 0.4905, 0.8024, 0.4872, 0.8024, 0.4872, 0.8094, 0.5226, 0.7413, 0.5226, 0.745, 0.5258, 0.7459, 0.5251, 0.7418, 0.5226, 0.8024, 0.5226, 0.8094, 0.5258, 0.8094, 0.5258, 0.8024, 0.5193, 0.8024, 0.5193, 0.8094, 0.5226, 0.8094, 0.5226, 0.8024, 0.52, 0.7418, 0.5193, 0.7459, 0.5226, 0.745, 0.5226, 0.7413, 0.5193, 0.7459, 0.52, 0.7418, 0.5226, 0.7413, 0.5226, 0.745, 0.52, 0.8094, 0.52, 0.8024, 0.5226, 0.8024, 0.5226, 0.8094, 0.5211, 0.803, 0.5211, 0.8088, 0.5226, 0.8088, 0.5226, 0.803, 0.5211, 0.7626, 0.5226, 0.7626, 0.5226, 0.7536, 0.5211, 0.7536, 0.524, 0.7626, 0.5226, 0.7626, 0.5226, 0.7536, 0.524, 0.7536, 0.5258, 0.8024, 0.5258, 0.8094, 0.5226, 0.8094, 0.5226, 0.8024, 0.5211, 0.7536, 0.5226, 0.7536, 0.5226, 0.7514, 0.5193, 0.7496, 0.524, 0.7536, 0.5226, 0.7536, 0.5226, 0.7514, 0.5258, 0.7496, 0.4982, 0.6083, 0.4982, 0.6141, 0.5072, 0.6141, 0.5072, 0.6083, 0.524, 0.6083, 0.524, 0.6141, 0.5268, 0.6141, 0.5268, 0.6083, 0.5072, 0.6083, 0.5072, 0.6141, 0.4982, 0.6141, 0.4982, 0.6083, 0.4982, 0.6083, 0.4982, 0.6141, 0.4942, 0.6147, 0.4942, 0.6077, 0.524, 0.7626, 0.5268, 0.7626, 0.5268, 0.7536, 0.524, 0.7536, 0.5211, 0.7626, 0.5183, 0.7626, 0.5183, 0.7536, 0.5211, 0.7536, 0.5258, 0.7496, 0.5295, 0.7496, 0.5295, 0.7459, 0.5258, 0.7459, 0.4982, 0.6141, 0.4982, 0.6083, 0.4942, 0.6077, 0.4942, 0.6147, 0.524, 0.7536, 0.5268, 0.7536, 0.5295, 0.7496, 0.5258, 0.7496, 0.5211, 0.7536, 0.5183, 0.7536, 0.5156, 0.7496, 0.5193, 0.7496, 0.5268, 0.7536, 0.524, 0.7536, 0.5258, 0.7496, 0.5295, 0.7496, 0.5226, 0.7536, 0.5211, 0.7536, 0.5193, 0.7496, 0.5226, 0.7514, 0.5183, 0.7536, 0.5211, 0.7536, 0.5193, 0.7496, 0.5156, 0.7496, 0.5226, 0.7536, 0.524, 0.7536, 0.5258, 0.7496, 0.5226, 0.7514, 0.4942, 0.6147, 0.4942, 0.6077, 0.4905, 0.6077, 0.4905, 0.6147, 0.5226, 0.6077, 0.5226, 0.6147, 0.5193, 0.6147, 0.5193, 0.6077, 0.5268, 0.7626, 0.524, 0.7626, 0.524, 0.7536, 0.5268, 0.7536, 0.5226, 0.7626, 0.5211, 0.7626, 0.5211, 0.7536, 0.5226, 0.7536, 0.5183, 0.7626, 0.5211, 0.7626, 0.5211, 0.7536, 0.5183, 0.7536, 0.5226, 0.7626, 0.524, 0.7626, 0.524, 0.7536, 0.5226, 0.7536, 0.5183, 0.6083, 0.5183, 0.6141, 0.5211, 0.6141, 0.5211, 0.6083, 0.5226, 0.6083, 0.5226, 0.6141, 0.524, 0.6141, 0.524, 0.6083, 0.5295, 0.7459, 0.5258, 0.7459, 0.5251, 0.7418, 0.5265, 0.7426, 0.5226, 0.6147, 0.5226, 0.6077, 0.5251, 0.6077, 0.5251, 0.6147, 0.4942, 0.6147, 0.4942, 0.6077, 0.4905, 0.6077, 0.4905, 0.6147, 0.5295, 0.7496, 0.5258, 0.7496, 0.5258, 0.7459, 0.5295, 0.7459, 0.5156, 0.7496, 0.5193, 0.7496, 0.5193, 0.7459, 0.5156, 0.7459, 0.4942, 0.6077, 0.4942, 0.6147, 0.4905, 0.6147, 0.4905, 0.6077, 0.5193, 0.7496, 0.5156, 0.7496, 0.5156, 0.7459, 0.5193, 0.7459, 0.4942, 0.6077, 0.4942, 0.6147, 0.4905, 0.6147, 0.4905, 0.6077, 0.52, 0.6077, 0.52, 0.6147, 0.5186, 0.6147, 0.5186, 0.6077, 0.5265, 0.6077, 0.5265, 0.6147, 0.5251, 0.6147, 0.5251, 0.6077, 0.5193, 0.7459, 0.5156, 0.7459, 0.5186, 0.7426, 0.52, 0.7418, 0.4905, 0.6077, 0.4905, 0.6147, 0.4872, 0.6147, 0.4872, 0.6077, 0.5226, 0.745, 0.5226, 0.7413, 0.5251, 0.7418, 0.5258, 0.7459, 0.5156, 0.7459, 0.5193, 0.7459, 0.52, 0.7418, 0.5186, 0.7426, 0.5258, 0.7459, 0.5295, 0.7459, 0.5265, 0.7426, 0.5251, 0.7418, 0.4905, 0.6147, 0.4905, 0.6077, 0.4872, 0.6077, 0.4872, 0.6147, 0.5226, 0.7413, 0.5226, 0.745, 0.5258, 0.7459, 0.5251, 0.7418, 0.5226, 0.6077, 0.5226, 0.6147, 0.5258, 0.6147, 0.5258, 0.6077, 0.5193, 0.6077, 0.5193, 0.6147, 0.5226, 0.6147, 0.5226, 0.6077, 0.52, 0.7418, 0.5193, 0.7459, 0.5226, 0.745, 0.5226, 0.7413, 0.5193, 0.7459, 0.52, 0.7418, 0.5226, 0.7413, 0.5226, 0.745, 0.52, 0.6147, 0.52, 0.6077, 0.5226, 0.6077, 0.5226, 0.6147, 0.5211, 0.6083, 0.5211, 0.6141, 0.5226, 0.6141, 0.5226, 0.6083, 0.5211, 0.7626, 0.5226, 0.7626, 0.5226, 0.7536, 0.5211, 0.7536, 0.524, 0.7626, 0.5226, 0.7626, 0.5226, 0.7536, 0.524, 0.7536, 0.5258, 0.6077, 0.5258, 0.6147, 0.5226, 0.6147, 0.5226, 0.6077, 0.5211, 0.7536, 0.5226, 0.7536, 0.5226, 0.7514, 0.5193, 0.7496, 0.524, 0.7536, 0.5226, 0.7536, 0.5226, 0.7514, 0.5258, 0.7496, 0.4982, 0.92, 0.4982, 0.9246, 0.5072, 0.9246, 0.5072, 0.92, 0.5181, 0.9235, 0.5146, 0.928, 0.5169, 0.9298, 0.5204, 0.9252, 0.5072, 0.9252, 0.5072, 0.9298, 0.4982, 0.9298, 0.4982, 0.9252, 0.4982, 0.9252, 0.4982, 0.9298, 0.4942, 0.9319, 0.4942, 0.9263, 0.5181, 0.7626, 0.5204, 0.7626, 0.5204, 0.7536, 0.5181, 0.7536, 0.5123, 0.7626, 0.5101, 0.7626, 0.5101, 0.7536, 0.5123, 0.7536, 0.5199, 0.7496, 0.5229, 0.7496, 0.5229, 0.7459, 0.5199, 0.7459, 0.4982, 0.9246, 0.4982, 0.92, 0.4942, 0.9179, 0.4942, 0.9235, 0.5181, 0.7536, 0.5204, 0.7536, 0.5229, 0.7496, 0.5199, 0.7496, 0.5123, 0.7536, 0.5101, 0.7536, 0.5076, 0.7496, 0.5105, 0.7496, 0.5169, 0.7536, 0.5146, 0.7536, 0.5156, 0.7496, 0.5186, 0.7496, 0.5135, 0.7536, 0.5123, 0.7536, 0.5105, 0.7496, 0.5131, 0.7514, 0.5136, 0.7536, 0.5158, 0.7536, 0.5148, 0.7496, 0.5118, 0.7496, 0.517, 0.7536, 0.5181, 0.7536, 0.5199, 0.7496, 0.5174, 0.7514, 0.4942, 0.9296, 0.4942, 0.9241, 0.4905, 0.9241, 0.4905, 0.9296, 0.5174, 0.9221, 0.5131, 0.9277, 0.5105, 0.9257, 0.5148, 0.9201, 0.5169, 0.7626, 0.5146, 0.7626, 0.5146, 0.7536, 0.5169, 0.7536, 0.5135, 0.7626, 0.5123, 0.7626, 0.5123, 0.7536, 0.5135, 0.7536, 0.5136, 0.7626, 0.5158, 0.7626, 0.5158, 0.7536, 0.5136, 0.7536, 0.517, 0.7626, 0.5181, 0.7626, 0.5181, 0.7536, 0.517, 0.7536, 0.5136, 0.92, 0.5101, 0.9246, 0.5123, 0.9263, 0.5158, 0.9218, 0.517, 0.9226, 0.5135, 0.9272, 0.5146, 0.928, 0.5181, 0.9235, 0.5186, 0.7459, 0.5156, 0.7459, 0.5151, 0.7418, 0.5162, 0.7426, 0.5131, 0.9277, 0.5174, 0.9221, 0.5194, 0.9236, 0.5151, 0.9292, 0.4942, 0.9235, 0.4942, 0.9179, 0.4905, 0.9179, 0.4905, 0.9235, 0.5186, 0.7496, 0.5156, 0.7496, 0.5156, 0.7459, 0.5186, 0.7459, 0.5118, 0.7496, 0.5148, 0.7496, 0.5148, 0.7459, 0.5118, 0.7459, 0.4942, 0.9201, 0.4942, 0.9257, 0.4905, 0.9257, 0.4905, 0.9201, 0.5105, 0.7496, 0.5076, 0.7496, 0.5076, 0.7459, 0.5105, 0.7459, 0.4942, 0.9263, 0.4942, 0.9319, 0.4905, 0.9319, 0.4905, 0.9263, 0.5154, 0.9206, 0.5111, 0.9262, 0.5099, 0.9253, 0.5142, 0.9197, 0.5205, 0.9245, 0.5162, 0.9301, 0.5151, 0.9292, 0.5194, 0.9236, 0.5105, 0.7459, 0.5076, 0.7459, 0.5099, 0.7426, 0.5111, 0.7418, 0.5229, 0.9263, 0.5186, 0.9319, 0.5162, 0.9301, 0.5205, 0.9245, 0.5131, 0.745, 0.5131, 0.7413, 0.5151, 0.7418, 0.5156, 0.7459, 0.5118, 0.7459, 0.5148, 0.7459, 0.5154, 0.7418, 0.5142, 0.7426, 0.5199, 0.7459, 0.5229, 0.7459, 0.5205, 0.7426, 0.5194, 0.7418, 0.5076, 0.9235, 0.5118, 0.9179, 0.5142, 0.9197, 0.5099, 0.9253, 0.5174, 0.7413, 0.5174, 0.745, 0.5199, 0.7459, 0.5194, 0.7418, 0.5174, 0.9221, 0.5131, 0.9277, 0.5156, 0.9296, 0.5199, 0.9241, 0.5148, 0.9201, 0.5105, 0.9257, 0.5131, 0.9277, 0.5174, 0.9221, 0.5154, 0.7418, 0.5148, 0.7459, 0.5174, 0.745, 0.5174, 0.7413, 0.5105, 0.7459, 0.5111, 0.7418, 0.5131, 0.7413, 0.5131, 0.745, 0.5111, 0.9262, 0.5154, 0.9206, 0.5174, 0.9221, 0.5131, 0.9277, 0.5158, 0.9218, 0.5123, 0.9263, 0.5135, 0.9272, 0.517, 0.9226, 0.5158, 0.7626, 0.517, 0.7626, 0.517, 0.7536, 0.5158, 0.7536, 0.5146, 0.7626, 0.5135, 0.7626, 0.5135, 0.7536, 0.5146, 0.7536, 0.5199, 0.9241, 0.5156, 0.9296, 0.5131, 0.9277, 0.5174, 0.9221, 0.5158, 0.7536, 0.517, 0.7536, 0.5174, 0.7514, 0.5148, 0.7496, 0.5146, 0.7536, 0.5135, 0.7536, 0.5131, 0.7514, 0.5156, 0.7496, 0.4383, 0.7536, 0.4326, 0.7536, 0.4326, 0.7626, 0.4383, 0.7626, 0.4388, 0.9608, 0.4331, 0.9613, 0.4334, 0.9641, 0.4391, 0.9636, 0.4391, 0.7626, 0.4334, 0.7626, 0.4334, 0.7536, 0.4391, 0.7536, 0.4391, 0.7536, 0.4334, 0.7536, 0.433, 0.7496, 0.44, 0.7496, 0.5072, 0.9608, 0.5072, 0.9636, 0.4982, 0.9636, 0.4982, 0.9608, 0.5072, 0.9584, 0.5072, 0.9556, 0.4982, 0.9556, 0.4982, 0.9584, 0.4942, 0.9625, 0.4942, 0.9662, 0.4905, 0.9662, 0.4905, 0.9625, 0.4326, 0.7536, 0.4383, 0.7536, 0.4388, 0.7496, 0.4318, 0.7496, 0.4982, 0.9608, 0.4982, 0.9636, 0.4942, 0.9662, 0.4942, 0.9625, 0.4982, 0.9584, 0.4982, 0.9556, 0.4942, 0.953, 0.4942, 0.9567, 0.4982, 0.9641, 0.4982, 0.9613, 0.4942, 0.9631, 0.4942, 0.9668, 0.4982, 0.9599, 0.4982, 0.9584, 0.4942, 0.9567, 0.4961, 0.9599, 0.4982, 0.9551, 0.4982, 0.9579, 0.4942, 0.9561, 0.4942, 0.9524, 0.4982, 0.9594, 0.4982, 0.9608, 0.4942, 0.9625, 0.4961, 0.9593, 0.4326, 0.7496, 0.4397, 0.7496, 0.4397, 0.7459, 0.4326, 0.7459, 0.4394, 0.9593, 0.4324, 0.9599, 0.4321, 0.9567, 0.4391, 0.9561, 0.5072, 0.9641, 0.5072, 0.9613, 0.4982, 0.9613, 0.4982, 0.9641, 0.5072, 0.9599, 0.5072, 0.9584, 0.4982, 0.9584, 0.4982, 0.9599, 0.5072, 0.9551, 0.5072, 0.9579, 0.4982, 0.9579, 0.4982, 0.9551, 0.5072, 0.9594, 0.5072, 0.9608, 0.4982, 0.9608, 0.4982, 0.9594, 0.4383, 0.9551, 0.4326, 0.9556, 0.4329, 0.9584, 0.4386, 0.9579, 0.4387, 0.9594, 0.433, 0.9599, 0.4331, 0.9613, 0.4388, 0.9608, 0.4905, 0.9668, 0.4905, 0.9631, 0.4864, 0.9624, 0.4872, 0.9639, 0.4324, 0.9599, 0.4394, 0.9593, 0.4396, 0.9618, 0.4326, 0.9624, 0.4318, 0.7496, 0.4388, 0.7496, 0.4388, 0.7459, 0.4318, 0.7459, 0.4942, 0.9668, 0.4942, 0.9631, 0.4905, 0.9631, 0.4905, 0.9668, 0.4942, 0.9524, 0.4942, 0.9561, 0.4905, 0.9561, 0.4905, 0.9524, 0.4391, 0.7496, 0.4321, 0.7496, 0.4321, 0.7459, 0.4391, 0.7459, 0.4942, 0.9567, 0.4942, 0.953, 0.4905, 0.953, 0.4905, 0.9567, 0.44, 0.7496, 0.433, 0.7496, 0.433, 0.7459, 0.44, 0.7459, 0.4392, 0.9568, 0.4321, 0.9574, 0.432, 0.956, 0.439, 0.9554, 0.4397, 0.9633, 0.4327, 0.9639, 0.4326, 0.9624, 0.4396, 0.9618, 0.4905, 0.9567, 0.4905, 0.953, 0.4872, 0.956, 0.4864, 0.9574, 0.44, 0.7459, 0.433, 0.7459, 0.4327, 0.7426, 0.4397, 0.7426, 0.4897, 0.9599, 0.486, 0.9599, 0.4864, 0.9624, 0.4905, 0.9631, 0.4905, 0.9524, 0.4905, 0.9561, 0.4864, 0.9568, 0.4872, 0.9554, 0.4905, 0.9625, 0.4905, 0.9662, 0.4872, 0.9633, 0.4864, 0.9618, 0.4318, 0.7459, 0.4388, 0.7459, 0.439, 0.7426, 0.432, 0.7426, 0.486, 0.9593, 0.4897, 0.9593, 0.4905, 0.9625, 0.4864, 0.9618, 0.4394, 0.9593, 0.4324, 0.9599, 0.4326, 0.9631, 0.4397, 0.9625, 0.4391, 0.9561, 0.4321, 0.9567, 0.4324, 0.9599, 0.4394, 0.9593, 0.4864, 0.9568, 0.4905, 0.9561, 0.4897, 0.9593, 0.486, 0.9593, 0.4905, 0.9567, 0.4864, 0.9574, 0.486, 0.9599, 0.4897, 0.9599, 0.4321, 0.9574, 0.4392, 0.9568, 0.4394, 0.9593, 0.4324, 0.9599, 0.4386, 0.9579, 0.4329, 0.9584, 0.433, 0.9599, 0.4387, 0.9594, 0.5072, 0.9579, 0.5072, 0.9594, 0.4982, 0.9594, 0.4982, 0.9579, 0.5072, 0.9613, 0.5072, 0.9599, 0.4982, 0.9599, 0.4982, 0.9613, 0.4397, 0.9625, 0.4326, 0.9631, 0.4324, 0.9599, 0.4394, 0.9593, 0.4982, 0.9579, 0.4982, 0.9594, 0.4961, 0.9593, 0.4942, 0.9561, 0.4982, 0.9613, 0.4982, 0.9599, 0.4961, 0.9599, 0.4942, 0.9631, 0.4913, 0.03203, 0.4913, 0.8111, 0.4941, 0.8111, 0.4941, 0.03203, 0.5211, 0.03203, 0.5211, 0.8111, 0.524, 0.8111, 0.524, 0.03203, 0.4941, 0.03203, 0.4941, 0.8111, 0.4913, 0.8111, 0.4913, 0.03203, 0.524, 0.03203, 0.524, 0.8111, 0.5211, 0.8111, 0.5211, 0.03203, 0.5211, 0.7495, 0.524, 0.7495, 0.524, 0.7466, 0.5211, 0.7466, 0.4913, 0.8111, 0.4941, 0.8111, 0.4941, 0.9205, 0.4913, 0.9205, 0.4941, 0.9205, 0.4913, 0.9205, 0.4913, 0.9248, 0.4941, 0.9248, 0.4941, 0.8111, 0.4913, 0.8111, 0.4913, 0.9205, 0.4941, 0.9205, 0.5211, 0.8111, 0.524, 0.8111, 0.5181, 0.9205, 0.5153, 0.9205, 0.524, 0.8111, 0.5211, 0.8111, 0.5153, 0.9205, 0.5181, 0.9205, 0.5131, 0.9248, 0.5155, 0.9263, 0.44, 0.959, 0.4397, 0.9561, 0.5153, 0.9205, 0.5181, 0.9205, 0.5155, 0.9263, 0.5131, 0.9248, 0.5181, 0.9205, 0.5153, 0.9205, 0.5131, 0.9248, 0.5155, 0.9263, 0.4913, 0.9205, 0.4941, 0.9205, 0.4941, 0.9263, 0.4913, 0.9263, 0.44, 0.7466, 0.44, 0.7495, 0.4339, 0.7495, 0.4339, 0.7466, 0.5155, 0.9263, 0.5131, 0.9248, 0.4397, 0.9561, 0.44, 0.959, 0.5155, 0.7466, 0.5155, 0.7495, 0.44, 0.7495, 0.44, 0.7466, 0.5131, 0.7495, 0.5131, 0.7466, 0.4397, 0.7466, 0.4397, 0.7495, 0.4941, 0.9602, 0.4941, 0.9574, 0.4913, 0.9574, 0.4913, 0.9602, 0.4397, 0.7495, 0.4397, 0.7466, 0.4335, 0.7466, 0.4335, 0.7495, 0.4397, 0.9561, 0.44, 0.959, 0.4339, 0.9602, 0.4335, 0.9574, 0.44, 0.959, 0.4397, 0.9561, 0.4335, 0.9574, 0.4339, 0.9602])
me_cube_004.materials.append(mat_material_001)
me_cube_004.materials.append(mat_string)
me_cube_004.update()
me_cylinder_001 = bpy.data.meshes.new('Cylinder.001')
me_cylinder_001.from_pydata([(-5.215e-09, 0.3, -4.528), (-5.215e-09, 0.3, 3.528), (0.2121, 0.2121, -4.528), (0.2121, 0.2121, 3.528), (0.3, 0.0, -4.528), (0.3, 0.0, 3.528), (0.2121, -0.2121, -4.528), (0.2121, -0.2121, 3.528), (-5.215e-09, -0.3, -4.528), (-5.215e-09, -0.3, 3.528), (-0.2121, -0.2121, -4.528), (-0.2121, -0.2121, 3.528), (-0.3, 0.0, -4.528), (-0.3, 0.0, 3.528), (-0.2121, 0.2121, -4.528), (-0.2121, 0.2121, 3.528), (-5.215e-09, 0.3, 1.646), (-5.215e-09, 0.3, 2.117), (0.2121, 0.2121, 2.117), (0.2121, 0.2121, 1.646), (0.3, 0.0, 2.117), (0.3, 0.0, 1.646), (0.2121, -0.2121, 2.117), (0.2121, -0.2121, 1.646), (-5.215e-09, -0.3, 2.117), (-5.215e-09, -0.3, 1.646), (-0.2121, -0.2121, 2.117), (-0.2121, -0.2121, 1.646), (-0.3, 0.0, 2.117), (-0.3, 0.0, 1.646), (-0.2121, 0.2121, 2.117), (-0.2121, 0.2121, 1.646), (-5.215e-09, 0.348, 1.646), (-5.215e-09, 0.348, 2.117), (0.2461, 0.2461, 2.117), (0.2461, 0.2461, 1.646), (0.348, 0.0, 2.117), (0.348, 0.0, 1.646), (0.2461, -0.2461, 2.117), (0.2461, -0.2461, 1.646), (-5.215e-09, -0.348, 2.117), (-5.215e-09, -0.348, 1.646), (-0.2461, -0.2461, 2.117), (-0.2461, -0.2461, 1.646), (-0.348, 0.0, 2.117), (-0.348, 0.0, 1.646), (-0.2461, 0.2461, 2.117), (-0.2461, 0.2461, 1.646), (-1.0, 0.3, 4.528), (-0.9815, 0.2121, 4.739), (-0.9739, 0.0, 4.827), (-0.9815, -0.2121, 4.739), (-1.0, -0.3, 4.528), (-1.018, -0.2121, 4.317), (-1.026, 0.0, 4.229), (-1.018, 0.2121, 4.317), (-0.01134, 0.3, 3.911), (-0.0585, 0.3, 4.173), (-0.1612, 0.3, 4.338), (-0.3392, 0.3, 4.435), (-0.6122, 0.3, 4.489), (-0.2223, 0.2121, 3.889), (-0.2565, 0.2121, 4.097), (-0.3069, 0.2121, 4.184), (-0.4114, 0.2121, 4.236), (-0.6435, 0.2121, 4.28), (-0.3097, -4.45e-09, 3.88), (-0.3385, -1.163e-08, 4.065), (-0.3672, -1.629e-08, 4.12), (-0.4413, -1.929e-08, 4.153), (-0.6564, -1.651e-08, 4.193), (-0.2223, -0.2121, 3.889), (-0.2565, -0.2121, 4.097), (-0.3069, -0.2121, 4.184), (-0.4114, -0.2121, 4.236), (-0.6435, -0.2121, 4.28), (-0.01134, -0.3, 3.911), (-0.0585, -0.3, 4.173), (-0.1612, -0.3, 4.338), (-0.3392, -0.3, 4.435), (-0.6122, -0.3, 4.489), (0.1996, -0.2121, 3.934), (0.1395, -0.2121, 4.249), (-0.01558, -0.2121, 4.493), (-0.2671, -0.2121, 4.635), (-0.581, -0.2121, 4.699), (0.287, -2.172e-09, 3.943), (0.2215, -1.136e-08, 4.28), (0.04475, -2.352e-08, 4.557), (-0.2372, -2.85e-08, 4.717), (-0.5681, -2.11e-08, 4.786), (-0.581, 0.2121, 4.699), (-0.2671, 0.2121, 4.635), (-0.01558, 0.2121, 4.493), (0.1395, 0.2121, 4.249), (0.1996, 0.2121, 3.934)], [], [(17, 1, 3, 18), (18, 3, 5, 20), (20, 5, 7, 22), (22, 7, 9, 24), (24, 9, 11, 26), (26, 11, 13, 28), (49, 50, 90, 91), (28, 13, 15, 30), (30, 15, 1, 17), (0, 2, 4, 6, 8, 10, 12, 14), (14, 31, 16, 0), (30, 17, 33, 46), (12, 29, 31, 14), (25, 23, 39, 41), (10, 27, 29, 12), (17, 18, 34, 33), (8, 25, 27, 10), (16, 31, 47, 32), (6, 23, 25, 8), (24, 26, 42, 40), (4, 21, 23, 6), (19, 16, 32, 35), (2, 19, 21, 4), (27, 25, 41, 43), (0, 16, 19, 2), (18, 20, 36, 34), (47, 46, 33, 32), (45, 44, 46, 47), (43, 42, 44, 45), (41, 40, 42, 43), (39, 38, 40, 41), (37, 36, 38, 39), (35, 34, 36, 37), (32, 33, 34, 35), (22, 24, 40, 38), (31, 29, 45, 47), (23, 21, 37, 39), (28, 30, 46, 44), (20, 22, 38, 36), (29, 27, 43, 45), (21, 19, 35, 37), (26, 28, 44, 42), (49, 48, 55, 54, 53, 52, 51, 50), (50, 51, 85, 90), (51, 52, 80, 85), (52, 53, 75, 80), (53, 54, 70, 75), (54, 55, 65, 70), (55, 48, 60, 65), (48, 49, 91, 60), (65, 60, 59, 64), (64, 59, 58, 63), (63, 58, 57, 62), (62, 57, 56, 61), (61, 56, 1, 15), (70, 65, 64, 69), (69, 64, 63, 68), (68, 63, 62, 67), (67, 62, 61, 66), (66, 61, 15, 13), (75, 70, 69, 74), (74, 69, 68, 73), (73, 68, 67, 72), (72, 67, 66, 71), (71, 66, 13, 11), (80, 75, 74, 79), (79, 74, 73, 78), (78, 73, 72, 77), (77, 72, 71, 76), (76, 71, 11, 9), (85, 80, 79, 84), (84, 79, 78, 83), (83, 78, 77, 82), (82, 77, 76, 81), (81, 76, 9, 7), (90, 85, 84, 89), (89, 84, 83, 88), (88, 83, 82, 87), (87, 82, 81, 86), (86, 81, 7, 5), (91, 90, 89, 92), (92, 89, 88, 93), (93, 88, 87, 94), (94, 87, 86, 95), (95, 86, 5, 3), (60, 91, 92, 59), (59, 92, 93, 58), (58, 93, 94, 57), (57, 94, 95, 56), (56, 95, 3, 1)])
_uv = me_cylinder_001.uv_layers.new(name='UVMap')
_uv.uv.foreach_set('vector', [1.0, 0.9667, 1.0, 1.0, 0.875, 1.0, 0.875, 0.9667, 0.875, 0.9667, 0.875, 1.0, 0.75, 1.0, 0.75, 0.9667, 0.75, 0.9667, 0.75, 1.0, 0.625, 1.0, 0.625, 0.9667, 0.625, 0.9667, 0.625, 1.0, 0.5, 1.0, 0.5, 0.9667, 0.5, 0.9667, 0.5, 1.0, 0.375, 1.0, 0.375, 0.9667, 0.375, 0.9667, 0.375, 1.0, 0.25, 1.0, 0.25, 0.9667, 0.4197, 0.4197, 0.49, 0.25, 0.5333, 0.375, 0.4956, 0.5164, 0.25, 0.9667, 0.25, 1.0, 0.125, 1.0, 0.125, 0.9667, 0.125, 0.9667, 0.125, 1.0, 0.0, 1.0, 0.0, 0.9667, 0.75, 0.49, 0.9197, 0.4197, 0.99, 0.25, 0.9197, 0.08029, 0.75, 0.01, 0.5803, 0.08029, 0.51, 0.25, 0.5803, 0.4197, 0.125, 0.5, 0.125, 0.8, 0.0, 0.8, 0.0, 0.5, 0.125, 0.9667, 0.0, 0.9667, 0.0, 0.9667, 0.125, 0.9667, 0.25, 0.5, 0.25, 0.8, 0.125, 0.8, 0.125, 0.5, 0.5, 0.8, 0.625, 0.8, 0.625, 0.8, 0.5, 0.8, 0.375, 0.5, 0.375, 0.8, 0.25, 0.8, 0.25, 0.5, 1.0, 0.9667, 0.875, 0.9667, 0.875, 0.9667, 1.0, 0.9667, 0.5, 0.5, 0.5, 0.8, 0.375, 0.8, 0.375, 0.5, 0.0, 0.8, 0.125, 0.8, 0.125, 0.8, 0.0, 0.8, 0.625, 0.5, 0.625, 0.8, 0.5, 0.8, 0.5, 0.5, 0.5, 0.9667, 0.375, 0.9667, 0.375, 0.9667, 0.5, 0.9667, 0.75, 0.5, 0.75, 0.8, 0.625, 0.8, 0.625, 0.5, 0.875, 0.8, 1.0, 0.8, 1.0, 0.8, 0.875, 0.8, 0.875, 0.5, 0.875, 0.8, 0.75, 0.8, 0.75, 0.5, 0.375, 0.8, 0.5, 0.8, 0.5, 0.8, 0.375, 0.8, 1.0, 0.5, 1.0, 0.8, 0.875, 0.8, 0.875, 0.5, 0.875, 0.9667, 0.75, 0.9667, 0.75, 0.9667, 0.875, 0.9667, 0.125, 0.8, 0.125, 0.9667, 0.0, 0.9667, 0.0, 0.8, 0.25, 0.8, 0.25, 0.9667, 0.125, 0.9667, 0.125, 0.8, 0.375, 0.8, 0.375, 0.9667, 0.25, 0.9667, 0.25, 0.8, 0.5, 0.8, 0.5, 0.9667, 0.375, 0.9667, 0.375, 0.8, 0.625, 0.8, 0.625, 0.9667, 0.5, 0.9667, 0.5, 0.8, 0.75, 0.8, 0.75, 0.9667, 0.625, 0.9667, 0.625, 0.8, 0.875, 0.8, 0.875, 0.9667, 0.75, 0.9667, 0.75, 0.8, 1.0, 0.8, 1.0, 0.9667, 0.875, 0.9667, 0.875, 0.8, 0.625, 0.9667, 0.5, 0.9667, 0.5, 0.9667, 0.625, 0.9667, 0.125, 0.8, 0.25, 0.8, 0.25, 0.8, 0.125, 0.8, 0.625, 0.8, 0.75, 0.8, 0.75, 0.8, 0.625, 0.8, 0.25, 0.9667, 0.125, 0.9667, 0.125, 0.9667, 0.25, 0.9667, 0.75, 0.9667, 0.625, 0.9667, 0.625, 0.9667, 0.75, 0.9667, 0.25, 0.8, 0.375, 0.8, 0.375, 0.8, 0.25, 0.8, 0.75, 0.8, 0.875, 0.8, 0.875, 0.8, 0.75, 0.8, 0.375, 0.9667, 0.25, 0.9667, 0.25, 0.9667, 0.375, 0.9667, 0.4197, 0.4197, 0.25, 0.49, 0.08029, 0.4197, 0.01, 0.25, 0.08029, 0.08029, 0.25, 0.01, 0.4197, 0.08029, 0.49, 0.25, 0.49, 0.25, 0.4197, 0.08029, 0.4539, 0.2336, 0.5333, 0.375, 0.4197, 0.08029, 0.25, 0.01, 0.2917, 0.175, 0.4539, 0.2336, 0.25, 0.01, 0.08029, 0.08029, 0.1294, 0.2336, 0.2917, 0.175, 0.08029, 0.08029, 0.01, 0.25, 0.05, 0.375, 0.1294, 0.2336, 0.01, 0.25, 0.08029, 0.4197, 0.08775, 0.5164, 0.05, 0.375, 0.08029, 0.4197, 0.25, 0.49, 0.2083, 0.575, 0.08775, 0.5164, 0.25, 0.49, 0.4197, 0.4197, 0.4956, 0.5164, 0.375, 0.575, 0.08775, 0.5164, 0.2083, 0.575, 0.1667, 0.66, 0.0952, 0.6131, 0.0952, 0.6131, 0.1667, 0.66, 0.125, 0.745, 0.1026, 0.7099, 0.1026, 0.7099, 0.125, 0.745, 0.08333, 0.83, 0.1101, 0.8066, 0.1101, 0.8066, 0.08333, 0.83, 0.04167, 0.915, 0.1175, 0.9033, 0.1175, 0.9033, 0.04167, 0.915, 0.0, 1.0, 0.125, 1.0, 0.05, 0.375, 0.08775, 0.5164, 0.0952, 0.6131, 0.09, 0.5, 0.09, 0.5, 0.0952, 0.6131, 0.1026, 0.7099, 0.13, 0.625, 0.13, 0.625, 0.1026, 0.7099, 0.1101, 0.8066, 0.17, 0.75, 0.17, 0.75, 0.1101, 0.8066, 0.1175, 0.9033, 0.21, 0.875, 0.21, 0.875, 0.1175, 0.9033, 0.125, 1.0, 0.25, 1.0, 0.1294, 0.2336, 0.05, 0.375, 0.09, 0.5, 0.1785, 0.3869, 0.1785, 0.3869, 0.09, 0.5, 0.13, 0.625, 0.2276, 0.5401, 0.2276, 0.5401, 0.13, 0.625, 0.17, 0.75, 0.2768, 0.6934, 0.2768, 0.6934, 0.17, 0.75, 0.21, 0.875, 0.3259, 0.8467, 0.3259, 0.8467, 0.21, 0.875, 0.25, 1.0, 0.375, 1.0, 0.2917, 0.175, 0.1294, 0.2336, 0.1785, 0.3869, 0.3333, 0.34, 0.3333, 0.34, 0.1785, 0.3869, 0.2276, 0.5401, 0.375, 0.505, 0.375, 0.505, 0.2276, 0.5401, 0.2768, 0.6934, 0.4167, 0.67, 0.4167, 0.67, 0.2768, 0.6934, 0.3259, 0.8467, 0.4583, 0.835, 0.4583, 0.835, 0.3259, 0.8467, 0.375, 1.0, 0.5, 1.0, 0.4539, 0.2336, 0.2917, 0.175, 0.3333, 0.34, 0.4881, 0.3869, 0.4881, 0.3869, 0.3333, 0.34, 0.375, 0.505, 0.5224, 0.5401, 0.5224, 0.5401, 0.375, 0.505, 0.4167, 0.67, 0.5566, 0.6934, 0.5566, 0.6934, 0.4167, 0.67, 0.4583, 0.835, 0.5908, 0.8467, 0.5908, 0.8467, 0.4583, 0.835, 0.5, 1.0, 0.625, 1.0, 0.5333, 0.375, 0.4539, 0.2336, 0.4881, 0.3869, 0.5767, 0.5, 0.5767, 0.5, 0.4881, 0.3869, 0.5224, 0.5401, 0.62, 0.625, 0.62, 0.625, 0.5224, 0.5401, 0.5566, 0.6934, 0.6633, 0.75, 0.6633, 0.75, 0.5566, 0.6934, 0.5908, 0.8467, 0.7067, 0.875, 0.7067, 0.875, 0.5908, 0.8467, 0.625, 1.0, 0.75, 1.0, 0.4956, 0.5164, 0.5333, 0.375, 0.5767, 0.5, 0.5715, 0.6131, 0.5715, 0.6131, 0.5767, 0.5, 0.62, 0.625, 0.6474, 0.7099, 0.6474, 0.7099, 0.62, 0.625, 0.6633, 0.75, 0.7232, 0.8066, 0.7232, 0.8066, 0.6633, 0.75, 0.7067, 0.875, 0.7991, 0.9033, 0.7991, 0.9033, 0.7067, 0.875, 0.75, 1.0, 0.875, 1.0, 0.375, 0.575, 0.4956, 0.5164, 0.5715, 0.6131, 0.5, 0.66, 0.5, 0.66, 0.5715, 0.6131, 0.6474, 0.7099, 0.625, 0.745, 0.625, 0.745, 0.6474, 0.7099, 0.7232, 0.8066, 0.75, 0.83, 0.75, 0.83, 0.7232, 0.8066, 0.7991, 0.9033, 0.875, 0.915, 0.875, 0.915, 0.7991, 0.9033, 0.875, 1.0, 1.0, 1.0])
me_cylinder_001.update()
me_cube_007 = bpy.data.meshes.new('Cube.007')
me_cube_007.from_pydata([(-0.04187, -0.04154, -0.02791), (-0.04187, -0.04154, 0.02791), (-0.04187, 0.04613, -0.02791), (-0.04187, 0.04613, 0.02791), (0.04187, -0.04154, -0.02791), (0.04187, -0.04154, 0.02791), (0.04187, 0.04613, -0.02791), (0.04187, 0.04613, 0.02791), (-0.0678, -0.08091, -0.03438), (-0.0678, -0.08091, 0.03438), (0.0678, -0.08091, 0.03438), (0.0678, -0.08091, -0.03438), (0.01396, 0.04613, -0.02791), (-0.01396, 0.04613, -0.02791), (-0.01396, 0.04613, 0.02791), (0.01396, 0.04613, 0.02791), (-0.01396, -0.04154, -0.02791), (0.01396, -0.04154, -0.02791), (0.01396, -0.04154, 0.02791), (-0.01396, -0.04154, 0.02791), (-0.03136, -0.08091, -0.03438), (0.03136, -0.08091, -0.03438), (0.03136, -0.08091, 0.03438), (-0.03136, -0.08091, 0.03438), (-0.0678, -0.1169, -0.03438), (-0.0678, -0.1169, 0.03438), (0.0678, -0.1169, 0.03438), (0.0678, -0.1169, -0.03438), (0.03136, -0.1169, -0.03438), (-0.03136, -0.1169, 0.03438), (-0.03136, -0.1169, -0.03438), (0.03136, -0.1169, 0.03438), (-0.03874, -0.1491, -0.03438), (-0.03874, -0.1491, 0.03438), (0.03875, -0.1491, 0.03438), (0.03875, -0.1491, -0.03438), (0.02451, -0.157, -0.03438), (-0.02451, -0.157, 0.03438), (-0.02451, -0.157, -0.03438), (0.02451, -0.157, 0.03438), (-3.576e-09, -0.1249, 0.03438), (4.649e-08, -0.1614, 0.03438), (5.186e-08, -0.1614, -0.03438), (3.576e-09, -0.1249, -0.03438), (0.0, 0.04613, -0.02791), (0.0, 0.04613, 0.02791), (0.0, -0.04154, -0.02791), (0.0, -0.04154, 0.02791), (3.576e-09, -0.06259, -0.03438), (-3.576e-09, -0.06259, 0.03438), (1.891, -0.4137, -3.485)], [], [(0, 1, 3, 2), (12, 15, 7, 6), (6, 7, 5, 4), (4, 5, 10, 11), (12, 6, 4, 17), (14, 3, 1, 19), (21, 11, 27, 28), (1, 0, 8, 9), (17, 4, 11, 21), (19, 1, 9, 23), (5, 18, 22, 10), (47, 19, 23, 49), (0, 16, 20, 8), (46, 17, 21, 48), (22, 21, 28, 31), (48, 49, 23, 20), (7, 15, 18, 5), (45, 14, 19, 47), (2, 13, 16, 0), (44, 12, 17, 46), (2, 3, 14, 13), (44, 45, 15, 12), (26, 31, 39, 34), (41, 42, 36, 39), (9, 8, 24, 25), (10, 22, 31, 26), (8, 20, 30, 24), (20, 23, 29, 30), (23, 9, 25, 29), (11, 10, 26, 27), (38, 37, 33, 32), (35, 34, 39, 36), (29, 25, 33, 37), (27, 26, 34, 35), (40, 41, 39, 31), (24, 30, 38, 32), (28, 27, 35, 36), (25, 24, 32, 33), (42, 43, 28, 36), (43, 40, 31, 28), (30, 29, 40, 43), (38, 30, 43, 42), (29, 37, 41, 40), (37, 38, 42, 41), (13, 14, 45, 44), (13, 44, 46, 16), (15, 45, 47, 18), (21, 22, 49, 48), (16, 46, 48, 20), (18, 47, 49, 22)])
_uv = me_cube_007.uv_layers.new(name='UVMap')
_uv.uv.foreach_set('vector', [0.375, 0.0, 0.625, 0.0, 0.625, 0.25, 0.375, 0.25, 0.375, 0.4167, 0.625, 0.4167, 0.625, 0.5, 0.375, 0.5, 0.375, 0.5, 0.625, 0.5, 0.625, 0.75, 0.375, 0.75, 0.375, 0.75, 0.625, 0.75, 0.625, 0.75, 0.375, 0.75, 0.2917, 0.5, 0.375, 0.5, 0.375, 0.75, 0.2917, 0.75, 0.7917, 0.5, 0.875, 0.5, 0.875, 0.75, 0.7917, 0.75, 0.2917, 0.75, 0.375, 0.75, 0.375, 0.75, 0.2917, 0.75, 0.625, 0.0, 0.375, 0.0, 0.375, 0.0, 0.625, 0.0, 0.2917, 0.75, 0.375, 0.75, 0.375, 0.75, 0.2917, 0.75, 0.7917, 0.75, 0.875, 0.75, 0.875, 0.75, 0.7917, 0.75, 0.625, 0.75, 0.7083, 0.75, 0.7083, 0.75, 0.625, 0.75, 0.75, 0.75, 0.7917, 0.75, 0.7917, 0.75, 0.75, 0.75, 0.125, 0.75, 0.2083, 0.75, 0.2083, 0.75, 0.125, 0.75, 0.25, 0.75, 0.2917, 0.75, 0.2917, 0.75, 0.25, 0.75, 0.625, 0.8333, 0.375, 0.8333, 0.375, 0.8333, 0.625, 0.8333, 0.375, 0.875, 0.625, 0.875, 0.625, 0.9167, 0.375, 0.9167, 0.625, 0.5, 0.7083, 0.5, 0.7083, 0.75, 0.625, 0.75, 0.75, 0.5, 0.7917, 0.5, 0.7917, 0.75, 0.75, 0.75, 0.125, 0.5, 0.2083, 0.5, 0.2083, 0.75, 0.125, 0.75, 0.25, 0.5, 0.2917, 0.5, 0.2917, 0.75, 0.25, 0.75, 0.375, 0.25, 0.625, 0.25, 0.625, 0.3333, 0.375, 0.3333, 0.375, 0.375, 0.625, 0.375, 0.625, 0.4167, 0.375, 0.4167, 0.625, 0.75, 0.7083, 0.75, 0.7083, 0.75, 0.625, 0.75, 0.625, 0.875, 0.375, 0.875, 0.375, 0.8333, 0.625, 0.8333, 0.625, 0.0, 0.375, 0.0, 0.375, 0.0, 0.625, 0.0, 0.625, 0.75, 0.7083, 0.75, 0.7083, 0.75, 0.625, 0.75, 0.125, 0.75, 0.2083, 0.75, 0.2083, 0.75, 0.125, 0.75, 0.375, 0.9167, 0.625, 0.9167, 0.625, 0.9167, 0.375, 0.9167, 0.7917, 0.75, 0.875, 0.75, 0.875, 0.75, 0.7917, 0.75, 0.375, 0.75, 0.625, 0.75, 0.625, 0.75, 0.375, 0.75, 0.375, 0.9167, 0.625, 0.9167, 0.625, 1.0, 0.375, 1.0, 0.375, 0.75, 0.625, 0.75, 0.625, 0.8333, 0.375, 0.8333, 0.7917, 0.75, 0.875, 0.75, 0.875, 0.75, 0.7917, 0.75, 0.375, 0.75, 0.625, 0.75, 0.625, 0.75, 0.375, 0.75, 0.75, 0.75, 0.75, 0.75, 0.7083, 0.75, 0.7083, 0.75, 0.125, 0.75, 0.2083, 0.75, 0.2083, 0.75, 0.125, 0.75, 0.2917, 0.75, 0.375, 0.75, 0.375, 0.75, 0.2917, 0.75, 0.625, 0.0, 0.375, 0.0, 0.375, 0.0, 0.625, 0.0, 0.25, 0.75, 0.25, 0.75, 0.2917, 0.75, 0.2917, 0.75, 0.375, 0.875, 0.625, 0.875, 0.625, 0.8333, 0.375, 0.8333, 0.375, 0.9167, 0.625, 0.9167, 0.625, 0.875, 0.375, 0.875, 0.2083, 0.75, 0.2083, 0.75, 0.25, 0.75, 0.25, 0.75, 0.7917, 0.75, 0.7917, 0.75, 0.75, 0.75, 0.75, 0.75, 0.625, 0.9167, 0.375, 0.9167, 0.375, 0.875, 0.625, 0.875, 0.375, 0.3333, 0.625, 0.3333, 0.625, 0.375, 0.375, 0.375, 0.2083, 0.5, 0.25, 0.5, 0.25, 0.75, 0.2083, 0.75, 0.7083, 0.5, 0.75, 0.5, 0.75, 0.75, 0.7083, 0.75, 0.375, 0.8333, 0.625, 0.8333, 0.625, 0.875, 0.375, 0.875, 0.2083, 0.75, 0.25, 0.75, 0.25, 0.75, 0.2083, 0.75, 0.7083, 0.75, 0.75, 0.75, 0.75, 0.75, 0.7083, 0.75])
me_cube_007.update()
me_cube_008 = bpy.data.meshes.new('Cube.008')
me_cube_008.from_pydata([(-0.04187, -0.04154, -0.02791), (-0.04187, -0.04154, 0.02791), (-0.04187, 0.04613, -0.02791), (-0.04187, 0.04613, 0.02791), (0.04187, -0.04154, -0.02791), (0.04187, -0.04154, 0.02791), (0.04187, 0.04613, -0.02791), (0.04187, 0.04613, 0.02791), (-0.0678, -0.08091, -0.03438), (-0.0678, -0.08091, 0.03438), (0.0678, -0.08091, 0.03438), (0.0678, -0.08091, -0.03438), (0.01396, 0.04613, -0.02791), (-0.01396, 0.04613, -0.02791), (-0.01396, 0.04613, 0.02791), (0.01396, 0.04613, 0.02791), (-0.01396, -0.04154, -0.02791), (0.01396, -0.04154, -0.02791), (0.01396, -0.04154, 0.02791), (-0.01396, -0.04154, 0.02791), (-0.03136, -0.08091, -0.03438), (0.03136, -0.08091, -0.03438), (0.03136, -0.08091, 0.03438), (-0.03136, -0.08091, 0.03438), (-0.0678, -0.1169, -0.03438), (-0.0678, -0.1169, 0.03438), (0.0678, -0.1169, 0.03438), (0.0678, -0.1169, -0.03438), (0.03136, -0.1169, -0.03438), (-0.03136, -0.1169, 0.03438), (-0.03136, -0.1169, -0.03438), (0.03136, -0.1169, 0.03438), (-0.03874, -0.1491, -0.03438), (-0.03874, -0.1491, 0.03438), (0.03875, -0.1491, 0.03438), (0.03875, -0.1491, -0.03438), (0.02451, -0.157, -0.03438), (-0.02451, -0.157, 0.03438), (-0.02451, -0.157, -0.03438), (0.02451, -0.157, 0.03438), (-3.576e-09, -0.1249, 0.03438), (4.649e-08, -0.1614, 0.03438), (5.186e-08, -0.1614, -0.03438), (3.576e-09, -0.1249, -0.03438), (0.0, 0.04613, -0.02791), (0.0, 0.04613, 0.02791), (0.0, -0.04154, -0.02791), (0.0, -0.04154, 0.02791), (3.576e-09, -0.06259, -0.03438), (-3.576e-09, -0.06259, 0.03438), (1.891, -0.4137, -3.485)], [], [(0, 1, 3, 2), (12, 15, 7, 6), (6, 7, 5, 4), (4, 5, 10, 11), (12, 6, 4, 17), (14, 3, 1, 19), (21, 11, 27, 28), (1, 0, 8, 9), (17, 4, 11, 21), (19, 1, 9, 23), (5, 18, 22, 10), (47, 19, 23, 49), (0, 16, 20, 8), (46, 17, 21, 48), (22, 21, 28, 31), (48, 49, 23, 20), (7, 15, 18, 5), (45, 14, 19, 47), (2, 13, 16, 0), (44, 12, 17, 46), (2, 3, 14, 13), (44, 45, 15, 12), (26, 31, 39, 34), (41, 42, 36, 39), (9, 8, 24, 25), (10, 22, 31, 26), (8, 20, 30, 24), (20, 23, 29, 30), (23, 9, 25, 29), (11, 10, 26, 27), (38, 37, 33, 32), (35, 34, 39, 36), (29, 25, 33, 37), (27, 26, 34, 35), (40, 41, 39, 31), (24, 30, 38, 32), (28, 27, 35, 36), (25, 24, 32, 33), (42, 43, 28, 36), (43, 40, 31, 28), (30, 29, 40, 43), (38, 30, 43, 42), (29, 37, 41, 40), (37, 38, 42, 41), (13, 14, 45, 44), (13, 44, 46, 16), (15, 45, 47, 18), (21, 22, 49, 48), (16, 46, 48, 20), (18, 47, 49, 22)])
_uv = me_cube_008.uv_layers.new(name='UVMap')
_uv.uv.foreach_set('vector', [0.375, 0.0, 0.625, 0.0, 0.625, 0.25, 0.375, 0.25, 0.375, 0.4167, 0.625, 0.4167, 0.625, 0.5, 0.375, 0.5, 0.375, 0.5, 0.625, 0.5, 0.625, 0.75, 0.375, 0.75, 0.375, 0.75, 0.625, 0.75, 0.625, 0.75, 0.375, 0.75, 0.2917, 0.5, 0.375, 0.5, 0.375, 0.75, 0.2917, 0.75, 0.7917, 0.5, 0.875, 0.5, 0.875, 0.75, 0.7917, 0.75, 0.2917, 0.75, 0.375, 0.75, 0.375, 0.75, 0.2917, 0.75, 0.625, 0.0, 0.375, 0.0, 0.375, 0.0, 0.625, 0.0, 0.2917, 0.75, 0.375, 0.75, 0.375, 0.75, 0.2917, 0.75, 0.7917, 0.75, 0.875, 0.75, 0.875, 0.75, 0.7917, 0.75, 0.625, 0.75, 0.7083, 0.75, 0.7083, 0.75, 0.625, 0.75, 0.75, 0.75, 0.7917, 0.75, 0.7917, 0.75, 0.75, 0.75, 0.125, 0.75, 0.2083, 0.75, 0.2083, 0.75, 0.125, 0.75, 0.25, 0.75, 0.2917, 0.75, 0.2917, 0.75, 0.25, 0.75, 0.625, 0.8333, 0.375, 0.8333, 0.375, 0.8333, 0.625, 0.8333, 0.375, 0.875, 0.625, 0.875, 0.625, 0.9167, 0.375, 0.9167, 0.625, 0.5, 0.7083, 0.5, 0.7083, 0.75, 0.625, 0.75, 0.75, 0.5, 0.7917, 0.5, 0.7917, 0.75, 0.75, 0.75, 0.125, 0.5, 0.2083, 0.5, 0.2083, 0.75, 0.125, 0.75, 0.25, 0.5, 0.2917, 0.5, 0.2917, 0.75, 0.25, 0.75, 0.375, 0.25, 0.625, 0.25, 0.625, 0.3333, 0.375, 0.3333, 0.375, 0.375, 0.625, 0.375, 0.625, 0.4167, 0.375, 0.4167, 0.625, 0.75, 0.7083, 0.75, 0.7083, 0.75, 0.625, 0.75, 0.625, 0.875, 0.375, 0.875, 0.375, 0.8333, 0.625, 0.8333, 0.625, 0.0, 0.375, 0.0, 0.375, 0.0, 0.625, 0.0, 0.625, 0.75, 0.7083, 0.75, 0.7083, 0.75, 0.625, 0.75, 0.125, 0.75, 0.2083, 0.75, 0.2083, 0.75, 0.125, 0.75, 0.375, 0.9167, 0.625, 0.9167, 0.625, 0.9167, 0.375, 0.9167, 0.7917, 0.75, 0.875, 0.75, 0.875, 0.75, 0.7917, 0.75, 0.375, 0.75, 0.625, 0.75, 0.625, 0.75, 0.375, 0.75, 0.375, 0.9167, 0.625, 0.9167, 0.625, 1.0, 0.375, 1.0, 0.375, 0.75, 0.625, 0.75, 0.625, 0.8333, 0.375, 0.8333, 0.7917, 0.75, 0.875, 0.75, 0.875, 0.75, 0.7917, 0.75, 0.375, 0.75, 0.625, 0.75, 0.625, 0.75, 0.375, 0.75, 0.75, 0.75, 0.75, 0.75, 0.7083, 0.75, 0.7083, 0.75, 0.125, 0.75, 0.2083, 0.75, 0.2083, 0.75, 0.125, 0.75, 0.2917, 0.75, 0.375, 0.75, 0.375, 0.75, 0.2917, 0.75, 0.625, 0.0, 0.375, 0.0, 0.375, 0.0, 0.625, 0.0, 0.25, 0.75, 0.25, 0.75, 0.2917, 0.75, 0.2917, 0.75, 0.375, 0.875, 0.625, 0.875, 0.625, 0.8333, 0.375, 0.8333, 0.375, 0.9167, 0.625, 0.9167, 0.625, 0.875, 0.375, 0.875, 0.2083, 0.75, 0.2083, 0.75, 0.25, 0.75, 0.25, 0.75, 0.7917, 0.75, 0.7917, 0.75, 0.75, 0.75, 0.75, 0.75, 0.625, 0.9167, 0.375, 0.9167, 0.375, 0.875, 0.625, 0.875, 0.375, 0.3333, 0.625, 0.3333, 0.625, 0.375, 0.375, 0.375, 0.2083, 0.5, 0.25, 0.5, 0.25, 0.75, 0.2083, 0.75, 0.7083, 0.5, 0.75, 0.5, 0.75, 0.75, 0.7083, 0.75, 0.375, 0.8333, 0.625, 0.8333, 0.625, 0.875, 0.375, 0.875, 0.2083, 0.75, 0.25, 0.75, 0.25, 0.75, 0.2083, 0.75, 0.7083, 0.75, 0.75, 0.75, 0.75, 0.75, 0.7083, 0.75])
me_cube_008.update()
me_cube_009 = bpy.data.meshes.new('Cube.009')
me_cube_009.from_pydata([(-0.04187, -0.04154, -0.02791), (-0.04187, -0.04154, 0.02791), (-0.04187, 0.04613, -0.02791), (-0.04187, 0.04613, 0.02791), (0.04187, -0.04154, -0.02791), (0.04187, -0.04154, 0.02791), (0.04187, 0.04613, -0.02791), (0.04187, 0.04613, 0.02791), (-0.0678, -0.08091, -0.03438), (-0.0678, -0.08091, 0.03438), (0.0678, -0.08091, 0.03438), (0.0678, -0.08091, -0.03438), (0.01396, 0.04613, -0.02791), (-0.01396, 0.04613, -0.02791), (-0.01396, 0.04613, 0.02791), (0.01396, 0.04613, 0.02791), (-0.01396, -0.04154, -0.02791), (0.01396, -0.04154, -0.02791), (0.01396, -0.04154, 0.02791), (-0.01396, -0.04154, 0.02791), (-0.03136, -0.08091, -0.03438), (0.03136, -0.08091, -0.03438), (0.03136, -0.08091, 0.03438), (-0.03136, -0.08091, 0.03438), (-0.0678, -0.1169, -0.03438), (-0.0678, -0.1169, 0.03438), (0.0678, -0.1169, 0.03438), (0.0678, -0.1169, -0.03438), (0.03136, -0.1169, -0.03438), (-0.03136, -0.1169, 0.03438), (-0.03136, -0.1169, -0.03438), (0.03136, -0.1169, 0.03438), (-0.03874, -0.1491, -0.03438), (-0.03874, -0.1491, 0.03438), (0.03875, -0.1491, 0.03438), (0.03875, -0.1491, -0.03438), (0.02451, -0.157, -0.03438), (-0.02451, -0.157, 0.03438), (-0.02451, -0.157, -0.03438), (0.02451, -0.157, 0.03438), (-3.576e-09, -0.1249, 0.03438), (4.649e-08, -0.1614, 0.03438), (5.186e-08, -0.1614, -0.03438), (3.576e-09, -0.1249, -0.03438), (0.0, 0.04613, -0.02791), (0.0, 0.04613, 0.02791), (0.0, -0.04154, -0.02791), (0.0, -0.04154, 0.02791), (3.576e-09, -0.06259, -0.03438), (-3.576e-09, -0.06259, 0.03438), (1.891, -0.4137, -3.485)], [], [(0, 1, 3, 2), (12, 15, 7, 6), (6, 7, 5, 4), (4, 5, 10, 11), (12, 6, 4, 17), (14, 3, 1, 19), (21, 11, 27, 28), (1, 0, 8, 9), (17, 4, 11, 21), (19, 1, 9, 23), (5, 18, 22, 10), (47, 19, 23, 49), (0, 16, 20, 8), (46, 17, 21, 48), (22, 21, 28, 31), (48, 49, 23, 20), (7, 15, 18, 5), (45, 14, 19, 47), (2, 13, 16, 0), (44, 12, 17, 46), (2, 3, 14, 13), (44, 45, 15, 12), (26, 31, 39, 34), (41, 42, 36, 39), (9, 8, 24, 25), (10, 22, 31, 26), (8, 20, 30, 24), (20, 23, 29, 30), (23, 9, 25, 29), (11, 10, 26, 27), (38, 37, 33, 32), (35, 34, 39, 36), (29, 25, 33, 37), (27, 26, 34, 35), (40, 41, 39, 31), (24, 30, 38, 32), (28, 27, 35, 36), (25, 24, 32, 33), (42, 43, 28, 36), (43, 40, 31, 28), (30, 29, 40, 43), (38, 30, 43, 42), (29, 37, 41, 40), (37, 38, 42, 41), (13, 14, 45, 44), (13, 44, 46, 16), (15, 45, 47, 18), (21, 22, 49, 48), (16, 46, 48, 20), (18, 47, 49, 22)])
_uv = me_cube_009.uv_layers.new(name='UVMap')
_uv.uv.foreach_set('vector', [0.375, 0.0, 0.625, 0.0, 0.625, 0.25, 0.375, 0.25, 0.375, 0.4167, 0.625, 0.4167, 0.625, 0.5, 0.375, 0.5, 0.375, 0.5, 0.625, 0.5, 0.625, 0.75, 0.375, 0.75, 0.375, 0.75, 0.625, 0.75, 0.625, 0.75, 0.375, 0.75, 0.2917, 0.5, 0.375, 0.5, 0.375, 0.75, 0.2917, 0.75, 0.7917, 0.5, 0.875, 0.5, 0.875, 0.75, 0.7917, 0.75, 0.2917, 0.75, 0.375, 0.75, 0.375, 0.75, 0.2917, 0.75, 0.625, 0.0, 0.375, 0.0, 0.375, 0.0, 0.625, 0.0, 0.2917, 0.75, 0.375, 0.75, 0.375, 0.75, 0.2917, 0.75, 0.7917, 0.75, 0.875, 0.75, 0.875, 0.75, 0.7917, 0.75, 0.625, 0.75, 0.7083, 0.75, 0.7083, 0.75, 0.625, 0.75, 0.75, 0.75, 0.7917, 0.75, 0.7917, 0.75, 0.75, 0.75, 0.125, 0.75, 0.2083, 0.75, 0.2083, 0.75, 0.125, 0.75, 0.25, 0.75, 0.2917, 0.75, 0.2917, 0.75, 0.25, 0.75, 0.625, 0.8333, 0.375, 0.8333, 0.375, 0.8333, 0.625, 0.8333, 0.375, 0.875, 0.625, 0.875, 0.625, 0.9167, 0.375, 0.9167, 0.625, 0.5, 0.7083, 0.5, 0.7083, 0.75, 0.625, 0.75, 0.75, 0.5, 0.7917, 0.5, 0.7917, 0.75, 0.75, 0.75, 0.125, 0.5, 0.2083, 0.5, 0.2083, 0.75, 0.125, 0.75, 0.25, 0.5, 0.2917, 0.5, 0.2917, 0.75, 0.25, 0.75, 0.375, 0.25, 0.625, 0.25, 0.625, 0.3333, 0.375, 0.3333, 0.375, 0.375, 0.625, 0.375, 0.625, 0.4167, 0.375, 0.4167, 0.625, 0.75, 0.7083, 0.75, 0.7083, 0.75, 0.625, 0.75, 0.625, 0.875, 0.375, 0.875, 0.375, 0.8333, 0.625, 0.8333, 0.625, 0.0, 0.375, 0.0, 0.375, 0.0, 0.625, 0.0, 0.625, 0.75, 0.7083, 0.75, 0.7083, 0.75, 0.625, 0.75, 0.125, 0.75, 0.2083, 0.75, 0.2083, 0.75, 0.125, 0.75, 0.375, 0.9167, 0.625, 0.9167, 0.625, 0.9167, 0.375, 0.9167, 0.7917, 0.75, 0.875, 0.75, 0.875, 0.75, 0.7917, 0.75, 0.375, 0.75, 0.625, 0.75, 0.625, 0.75, 0.375, 0.75, 0.375, 0.9167, 0.625, 0.9167, 0.625, 1.0, 0.375, 1.0, 0.375, 0.75, 0.625, 0.75, 0.625, 0.8333, 0.375, 0.8333, 0.7917, 0.75, 0.875, 0.75, 0.875, 0.75, 0.7917, 0.75, 0.375, 0.75, 0.625, 0.75, 0.625, 0.75, 0.375, 0.75, 0.75, 0.75, 0.75, 0.75, 0.7083, 0.75, 0.7083, 0.75, 0.125, 0.75, 0.2083, 0.75, 0.2083, 0.75, 0.125, 0.75, 0.2917, 0.75, 0.375, 0.75, 0.375, 0.75, 0.2917, 0.75, 0.625, 0.0, 0.375, 0.0, 0.375, 0.0, 0.625, 0.0, 0.25, 0.75, 0.25, 0.75, 0.2917, 0.75, 0.2917, 0.75, 0.375, 0.875, 0.625, 0.875, 0.625, 0.8333, 0.375, 0.8333, 0.375, 0.9167, 0.625, 0.9167, 0.625, 0.875, 0.375, 0.875, 0.2083, 0.75, 0.2083, 0.75, 0.25, 0.75, 0.25, 0.75, 0.7917, 0.75, 0.7917, 0.75, 0.75, 0.75, 0.75, 0.75, 0.625, 0.9167, 0.375, 0.9167, 0.375, 0.875, 0.625, 0.875, 0.375, 0.3333, 0.625, 0.3333, 0.625, 0.375, 0.375, 0.375, 0.2083, 0.5, 0.25, 0.5, 0.25, 0.75, 0.2083, 0.75, 0.7083, 0.5, 0.75, 0.5, 0.75, 0.75, 0.7083, 0.75, 0.375, 0.8333, 0.625, 0.8333, 0.625, 0.875, 0.375, 0.875, 0.2083, 0.75, 0.25, 0.75, 0.25, 0.75, 0.2083, 0.75, 0.7083, 0.75, 0.75, 0.75, 0.75, 0.75, 0.7083, 0.75])
me_cube_009.update()
me_cube_010 = bpy.data.meshes.new('Cube.010')
me_cube_010.from_pydata([(-0.04187, -0.04154, -0.02791), (-0.04187, -0.04154, 0.02791), (-0.04187, 0.04613, -0.02791), (-0.04187, 0.04613, 0.02791), (0.04187, -0.04154, -0.02791), (0.04187, -0.04154, 0.02791), (0.04187, 0.04613, -0.02791), (0.04187, 0.04613, 0.02791), (-0.0678, -0.08091, -0.03438), (-0.0678, -0.08091, 0.03438), (0.0678, -0.08091, 0.03438), (0.0678, -0.08091, -0.03438), (0.01396, 0.04613, -0.02791), (-0.01396, 0.04613, -0.02791), (-0.01396, 0.04613, 0.02791), (0.01396, 0.04613, 0.02791), (-0.01396, -0.04154, -0.02791), (0.01396, -0.04154, -0.02791), (0.01396, -0.04154, 0.02791), (-0.01396, -0.04154, 0.02791), (-0.03136, -0.08091, -0.03438), (0.03136, -0.08091, -0.03438), (0.03136, -0.08091, 0.03438), (-0.03136, -0.08091, 0.03438), (-0.0678, -0.1169, -0.03438), (-0.0678, -0.1169, 0.03438), (0.0678, -0.1169, 0.03438), (0.0678, -0.1169, -0.03438), (0.03136, -0.1169, -0.03438), (-0.03136, -0.1169, 0.03438), (-0.03136, -0.1169, -0.03438), (0.03136, -0.1169, 0.03438), (-0.03874, -0.1491, -0.03438), (-0.03874, -0.1491, 0.03438), (0.03875, -0.1491, 0.03438), (0.03875, -0.1491, -0.03438), (0.02451, -0.157, -0.03438), (-0.02451, -0.157, 0.03438), (-0.02451, -0.157, -0.03438), (0.02451, -0.157, 0.03438), (-3.576e-09, -0.1249, 0.03438), (4.649e-08, -0.1614, 0.03438), (5.186e-08, -0.1614, -0.03438), (3.576e-09, -0.1249, -0.03438), (0.0, 0.04613, -0.02791), (0.0, 0.04613, 0.02791), (0.0, -0.04154, -0.02791), (0.0, -0.04154, 0.02791), (3.576e-09, -0.06259, -0.03438), (-3.576e-09, -0.06259, 0.03438), (1.891, -0.4137, -3.485)], [], [(0, 1, 3, 2), (12, 15, 7, 6), (6, 7, 5, 4), (4, 5, 10, 11), (12, 6, 4, 17), (14, 3, 1, 19), (21, 11, 27, 28), (1, 0, 8, 9), (17, 4, 11, 21), (19, 1, 9, 23), (5, 18, 22, 10), (47, 19, 23, 49), (0, 16, 20, 8), (46, 17, 21, 48), (22, 21, 28, 31), (48, 49, 23, 20), (7, 15, 18, 5), (45, 14, 19, 47), (2, 13, 16, 0), (44, 12, 17, 46), (2, 3, 14, 13), (44, 45, 15, 12), (26, 31, 39, 34), (41, 42, 36, 39), (9, 8, 24, 25), (10, 22, 31, 26), (8, 20, 30, 24), (20, 23, 29, 30), (23, 9, 25, 29), (11, 10, 26, 27), (38, 37, 33, 32), (35, 34, 39, 36), (29, 25, 33, 37), (27, 26, 34, 35), (40, 41, 39, 31), (24, 30, 38, 32), (28, 27, 35, 36), (25, 24, 32, 33), (42, 43, 28, 36), (43, 40, 31, 28), (30, 29, 40, 43), (38, 30, 43, 42), (29, 37, 41, 40), (37, 38, 42, 41), (13, 14, 45, 44), (13, 44, 46, 16), (15, 45, 47, 18), (21, 22, 49, 48), (16, 46, 48, 20), (18, 47, 49, 22)])
_uv = me_cube_010.uv_layers.new(name='UVMap')
_uv.uv.foreach_set('vector', [0.375, 0.0, 0.625, 0.0, 0.625, 0.25, 0.375, 0.25, 0.375, 0.4167, 0.625, 0.4167, 0.625, 0.5, 0.375, 0.5, 0.375, 0.5, 0.625, 0.5, 0.625, 0.75, 0.375, 0.75, 0.375, 0.75, 0.625, 0.75, 0.625, 0.75, 0.375, 0.75, 0.2917, 0.5, 0.375, 0.5, 0.375, 0.75, 0.2917, 0.75, 0.7917, 0.5, 0.875, 0.5, 0.875, 0.75, 0.7917, 0.75, 0.2917, 0.75, 0.375, 0.75, 0.375, 0.75, 0.2917, 0.75, 0.625, 0.0, 0.375, 0.0, 0.375, 0.0, 0.625, 0.0, 0.2917, 0.75, 0.375, 0.75, 0.375, 0.75, 0.2917, 0.75, 0.7917, 0.75, 0.875, 0.75, 0.875, 0.75, 0.7917, 0.75, 0.625, 0.75, 0.7083, 0.75, 0.7083, 0.75, 0.625, 0.75, 0.75, 0.75, 0.7917, 0.75, 0.7917, 0.75, 0.75, 0.75, 0.125, 0.75, 0.2083, 0.75, 0.2083, 0.75, 0.125, 0.75, 0.25, 0.75, 0.2917, 0.75, 0.2917, 0.75, 0.25, 0.75, 0.625, 0.8333, 0.375, 0.8333, 0.375, 0.8333, 0.625, 0.8333, 0.375, 0.875, 0.625, 0.875, 0.625, 0.9167, 0.375, 0.9167, 0.625, 0.5, 0.7083, 0.5, 0.7083, 0.75, 0.625, 0.75, 0.75, 0.5, 0.7917, 0.5, 0.7917, 0.75, 0.75, 0.75, 0.125, 0.5, 0.2083, 0.5, 0.2083, 0.75, 0.125, 0.75, 0.25, 0.5, 0.2917, 0.5, 0.2917, 0.75, 0.25, 0.75, 0.375, 0.25, 0.625, 0.25, 0.625, 0.3333, 0.375, 0.3333, 0.375, 0.375, 0.625, 0.375, 0.625, 0.4167, 0.375, 0.4167, 0.625, 0.75, 0.7083, 0.75, 0.7083, 0.75, 0.625, 0.75, 0.625, 0.875, 0.375, 0.875, 0.375, 0.8333, 0.625, 0.8333, 0.625, 0.0, 0.375, 0.0, 0.375, 0.0, 0.625, 0.0, 0.625, 0.75, 0.7083, 0.75, 0.7083, 0.75, 0.625, 0.75, 0.125, 0.75, 0.2083, 0.75, 0.2083, 0.75, 0.125, 0.75, 0.375, 0.9167, 0.625, 0.9167, 0.625, 0.9167, 0.375, 0.9167, 0.7917, 0.75, 0.875, 0.75, 0.875, 0.75, 0.7917, 0.75, 0.375, 0.75, 0.625, 0.75, 0.625, 0.75, 0.375, 0.75, 0.375, 0.9167, 0.625, 0.9167, 0.625, 1.0, 0.375, 1.0, 0.375, 0.75, 0.625, 0.75, 0.625, 0.8333, 0.375, 0.8333, 0.7917, 0.75, 0.875, 0.75, 0.875, 0.75, 0.7917, 0.75, 0.375, 0.75, 0.625, 0.75, 0.625, 0.75, 0.375, 0.75, 0.75, 0.75, 0.75, 0.75, 0.7083, 0.75, 0.7083, 0.75, 0.125, 0.75, 0.2083, 0.75, 0.2083, 0.75, 0.125, 0.75, 0.2917, 0.75, 0.375, 0.75, 0.375, 0.75, 0.2917, 0.75, 0.625, 0.0, 0.375, 0.0, 0.375, 0.0, 0.625, 0.0, 0.25, 0.75, 0.25, 0.75, 0.2917, 0.75, 0.2917, 0.75, 0.375, 0.875, 0.625, 0.875, 0.625, 0.8333, 0.375, 0.8333, 0.375, 0.9167, 0.625, 0.9167, 0.625, 0.875, 0.375, 0.875, 0.2083, 0.75, 0.2083, 0.75, 0.25, 0.75, 0.25, 0.75, 0.7917, 0.75, 0.7917, 0.75, 0.75, 0.75, 0.75, 0.75, 0.625, 0.9167, 0.375, 0.9167, 0.375, 0.875, 0.625, 0.875, 0.375, 0.3333, 0.625, 0.3333, 0.625, 0.375, 0.375, 0.375, 0.2083, 0.5, 0.25, 0.5, 0.25, 0.75, 0.2083, 0.75, 0.7083, 0.5, 0.75, 0.5, 0.75, 0.75, 0.7083, 0.75, 0.375, 0.8333, 0.625, 0.8333, 0.625, 0.875, 0.375, 0.875, 0.2083, 0.75, 0.25, 0.75, 0.25, 0.75, 0.2083, 0.75, 0.7083, 0.75, 0.75, 0.75, 0.75, 0.75, 0.7083, 0.75])
me_cube_010.update()
me_cube_011 = bpy.data.meshes.new('Cube.011')
me_cube_011.from_pydata([(-0.04187, -0.04154, -0.02791), (-0.04187, -0.04154, 0.02791), (-0.04187, 0.04613, -0.02791), (-0.04187, 0.04613, 0.02791), (0.04187, -0.04154, -0.02791), (0.04187, -0.04154, 0.02791), (0.04187, 0.04613, -0.02791), (0.04187, 0.04613, 0.02791), (-0.0678, -0.08091, -0.03438), (-0.0678, -0.08091, 0.03438), (0.0678, -0.08091, 0.03438), (0.0678, -0.08091, -0.03438), (0.01396, 0.04613, -0.02791), (-0.01396, 0.04613, -0.02791), (-0.01396, 0.04613, 0.02791), (0.01396, 0.04613, 0.02791), (-0.01396, -0.04154, -0.02791), (0.01396, -0.04154, -0.02791), (0.01396, -0.04154, 0.02791), (-0.01396, -0.04154, 0.02791), (-0.03136, -0.08091, -0.03438), (0.03136, -0.08091, -0.03438), (0.03136, -0.08091, 0.03438), (-0.03136, -0.08091, 0.03438), (-0.0678, -0.1169, -0.03438), (-0.0678, -0.1169, 0.03438), (0.0678, -0.1169, 0.03438), (0.0678, -0.1169, -0.03438), (0.03136, -0.1169, -0.03438), (-0.03136, -0.1169, 0.03438), (-0.03136, -0.1169, -0.03438), (0.03136, -0.1169, 0.03438), (-0.03874, -0.1491, -0.03438), (-0.03874, -0.1491, 0.03438), (0.03875, -0.1491, 0.03438), (0.03875, -0.1491, -0.03438), (0.02451, -0.157, -0.03438), (-0.02451, -0.157, 0.03438), (-0.02451, -0.157, -0.03438), (0.02451, -0.157, 0.03438), (-3.576e-09, -0.1249, 0.03438), (4.649e-08, -0.1614, 0.03438), (5.186e-08, -0.1614, -0.03438), (3.576e-09, -0.1249, -0.03438), (0.0, 0.04613, -0.02791), (0.0, 0.04613, 0.02791), (0.0, -0.04154, -0.02791), (0.0, -0.04154, 0.02791), (3.576e-09, -0.06259, -0.03438), (-3.576e-09, -0.06259, 0.03438), (1.891, -0.4137, -3.485)], [], [(0, 1, 3, 2), (12, 15, 7, 6), (6, 7, 5, 4), (4, 5, 10, 11), (12, 6, 4, 17), (14, 3, 1, 19), (21, 11, 27, 28), (1, 0, 8, 9), (17, 4, 11, 21), (19, 1, 9, 23), (5, 18, 22, 10), (47, 19, 23, 49), (0, 16, 20, 8), (46, 17, 21, 48), (22, 21, 28, 31), (48, 49, 23, 20), (7, 15, 18, 5), (45, 14, 19, 47), (2, 13, 16, 0), (44, 12, 17, 46), (2, 3, 14, 13), (44, 45, 15, 12), (26, 31, 39, 34), (41, 42, 36, 39), (9, 8, 24, 25), (10, 22, 31, 26), (8, 20, 30, 24), (20, 23, 29, 30), (23, 9, 25, 29), (11, 10, 26, 27), (38, 37, 33, 32), (35, 34, 39, 36), (29, 25, 33, 37), (27, 26, 34, 35), (40, 41, 39, 31), (24, 30, 38, 32), (28, 27, 35, 36), (25, 24, 32, 33), (42, 43, 28, 36), (43, 40, 31, 28), (30, 29, 40, 43), (38, 30, 43, 42), (29, 37, 41, 40), (37, 38, 42, 41), (13, 14, 45, 44), (13, 44, 46, 16), (15, 45, 47, 18), (21, 22, 49, 48), (16, 46, 48, 20), (18, 47, 49, 22)])
_uv = me_cube_011.uv_layers.new(name='UVMap')
_uv.uv.foreach_set('vector', [0.375, 0.0, 0.625, 0.0, 0.625, 0.25, 0.375, 0.25, 0.375, 0.4167, 0.625, 0.4167, 0.625, 0.5, 0.375, 0.5, 0.375, 0.5, 0.625, 0.5, 0.625, 0.75, 0.375, 0.75, 0.375, 0.75, 0.625, 0.75, 0.625, 0.75, 0.375, 0.75, 0.2917, 0.5, 0.375, 0.5, 0.375, 0.75, 0.2917, 0.75, 0.7917, 0.5, 0.875, 0.5, 0.875, 0.75, 0.7917, 0.75, 0.2917, 0.75, 0.375, 0.75, 0.375, 0.75, 0.2917, 0.75, 0.625, 0.0, 0.375, 0.0, 0.375, 0.0, 0.625, 0.0, 0.2917, 0.75, 0.375, 0.75, 0.375, 0.75, 0.2917, 0.75, 0.7917, 0.75, 0.875, 0.75, 0.875, 0.75, 0.7917, 0.75, 0.625, 0.75, 0.7083, 0.75, 0.7083, 0.75, 0.625, 0.75, 0.75, 0.75, 0.7917, 0.75, 0.7917, 0.75, 0.75, 0.75, 0.125, 0.75, 0.2083, 0.75, 0.2083, 0.75, 0.125, 0.75, 0.25, 0.75, 0.2917, 0.75, 0.2917, 0.75, 0.25, 0.75, 0.625, 0.8333, 0.375, 0.8333, 0.375, 0.8333, 0.625, 0.8333, 0.375, 0.875, 0.625, 0.875, 0.625, 0.9167, 0.375, 0.9167, 0.625, 0.5, 0.7083, 0.5, 0.7083, 0.75, 0.625, 0.75, 0.75, 0.5, 0.7917, 0.5, 0.7917, 0.75, 0.75, 0.75, 0.125, 0.5, 0.2083, 0.5, 0.2083, 0.75, 0.125, 0.75, 0.25, 0.5, 0.2917, 0.5, 0.2917, 0.75, 0.25, 0.75, 0.375, 0.25, 0.625, 0.25, 0.625, 0.3333, 0.375, 0.3333, 0.375, 0.375, 0.625, 0.375, 0.625, 0.4167, 0.375, 0.4167, 0.625, 0.75, 0.7083, 0.75, 0.7083, 0.75, 0.625, 0.75, 0.625, 0.875, 0.375, 0.875, 0.375, 0.8333, 0.625, 0.8333, 0.625, 0.0, 0.375, 0.0, 0.375, 0.0, 0.625, 0.0, 0.625, 0.75, 0.7083, 0.75, 0.7083, 0.75, 0.625, 0.75, 0.125, 0.75, 0.2083, 0.75, 0.2083, 0.75, 0.125, 0.75, 0.375, 0.9167, 0.625, 0.9167, 0.625, 0.9167, 0.375, 0.9167, 0.7917, 0.75, 0.875, 0.75, 0.875, 0.75, 0.7917, 0.75, 0.375, 0.75, 0.625, 0.75, 0.625, 0.75, 0.375, 0.75, 0.375, 0.9167, 0.625, 0.9167, 0.625, 1.0, 0.375, 1.0, 0.375, 0.75, 0.625, 0.75, 0.625, 0.8333, 0.375, 0.8333, 0.7917, 0.75, 0.875, 0.75, 0.875, 0.75, 0.7917, 0.75, 0.375, 0.75, 0.625, 0.75, 0.625, 0.75, 0.375, 0.75, 0.75, 0.75, 0.75, 0.75, 0.7083, 0.75, 0.7083, 0.75, 0.125, 0.75, 0.2083, 0.75, 0.2083, 0.75, 0.125, 0.75, 0.2917, 0.75, 0.375, 0.75, 0.375, 0.75, 0.2917, 0.75, 0.625, 0.0, 0.375, 0.0, 0.375, 0.0, 0.625, 0.0, 0.25, 0.75, 0.25, 0.75, 0.2917, 0.75, 0.2917, 0.75, 0.375, 0.875, 0.625, 0.875, 0.625, 0.8333, 0.375, 0.8333, 0.375, 0.9167, 0.625, 0.9167, 0.625, 0.875, 0.375, 0.875, 0.2083, 0.75, 0.2083, 0.75, 0.25, 0.75, 0.25, 0.75, 0.7917, 0.75, 0.7917, 0.75, 0.75, 0.75, 0.75, 0.75, 0.625, 0.9167, 0.375, 0.9167, 0.375, 0.875, 0.625, 0.875, 0.375, 0.3333, 0.625, 0.3333, 0.625, 0.375, 0.375, 0.375, 0.2083, 0.5, 0.25, 0.5, 0.25, 0.75, 0.2083, 0.75, 0.7083, 0.5, 0.75, 0.5, 0.75, 0.75, 0.7083, 0.75, 0.375, 0.8333, 0.625, 0.8333, 0.625, 0.875, 0.375, 0.875, 0.2083, 0.75, 0.25, 0.75, 0.25, 0.75, 0.2083, 0.75, 0.7083, 0.75, 0.75, 0.75, 0.75, 0.75, 0.7083, 0.75])
me_cube_011.update()
me_cube_012 = bpy.data.meshes.new('Cube.012')
me_cube_012.from_pydata([(-0.014, -0.014, -3.723), (-0.014, -0.014, 3.88), (-0.014, 0.014, -3.723), (-0.014, 0.014, 3.88), (0.014, -0.014, -3.723), (0.014, -0.014, 3.88), (0.014, 0.014, -3.723), (0.014, 0.014, 3.88), (-0.07107, -0.014, 4.948), (-0.07107, 0.014, 4.948), (-0.04307, 0.014, 4.948), (-0.04307, -0.014, 4.948), (-0.09263, -0.014, 4.989), (-0.09263, 0.014, 4.989), (-0.06886, 0.014, 5.004), (-0.06886, -0.014, 5.004), (-0.8088, -0.014, 5.295), (-0.8088, 0.014, 5.295), (-0.8054, 0.014, 5.323), (-0.8054, -0.014, 5.323), (-0.8686, -0.014, 5.307), (-0.8686, 0.014, 5.307), (-0.8652, 0.014, 5.335), (-0.8652, -0.014, 5.335)], [], [(0, 1, 3, 2), (2, 3, 7, 6), (6, 7, 5, 4), (4, 5, 1, 0), (2, 6, 4, 0), (5, 7, 10, 11), (9, 8, 12, 13), (3, 1, 8, 9), (1, 5, 11, 8), (7, 3, 9, 10), (12, 15, 19, 16), (8, 11, 15, 12), (10, 9, 13, 14), (11, 10, 14, 15), (19, 18, 22, 23), (14, 13, 17, 18), (15, 14, 18, 19), (13, 12, 16, 17), (22, 21, 20, 23), (17, 16, 20, 21), (16, 19, 23, 20), (18, 17, 21, 22)])
_uv = me_cube_012.uv_layers.new(name='UVMap')
_uv.uv.foreach_set('vector', [0.375, 0.0, 0.625, 0.0, 0.625, 0.25, 0.375, 0.25, 0.375, 0.25, 0.625, 0.25, 0.625, 0.5, 0.375, 0.5, 0.375, 0.5, 0.625, 0.5, 0.625, 0.75, 0.375, 0.75, 0.375, 0.75, 0.625, 0.75, 0.625, 1.0, 0.375, 1.0, 0.125, 0.5, 0.375, 0.5, 0.375, 0.75, 0.125, 0.75, 0.625, 0.75, 0.625, 0.5, 0.625, 0.5, 0.625, 0.75, 0.625, 0.25, 0.625, 0.0, 0.625, 0.0, 0.625, 0.25, 0.625, 0.25, 0.625, 0.0, 0.625, 0.0, 0.625, 0.25, 0.625, 1.0, 0.625, 0.75, 0.625, 0.75, 0.625, 1.0, 0.625, 0.5, 0.625, 0.25, 0.625, 0.25, 0.625, 0.5, 0.625, 1.0, 0.625, 0.75, 0.625, 0.75, 0.625, 1.0, 0.625, 1.0, 0.625, 0.75, 0.625, 0.75, 0.625, 1.0, 0.625, 0.5, 0.625, 0.25, 0.625, 0.25, 0.625, 0.5, 0.625, 0.75, 0.625, 0.5, 0.625, 0.5, 0.625, 0.75, 0.625, 0.75, 0.625, 0.5, 0.625, 0.5, 0.625, 0.75, 0.625, 0.5, 0.625, 0.25, 0.625, 0.25, 0.625, 0.5, 0.625, 0.75, 0.625, 0.5, 0.625, 0.5, 0.625, 0.75, 0.625, 0.25, 0.625, 0.0, 0.625, 0.0, 0.625, 0.25, 0.625, 0.5, 0.875, 0.5, 0.875, 0.75, 0.625, 0.75, 0.625, 0.25, 0.625, 0.0, 0.625, 0.0, 0.625, 0.25, 0.625, 1.0, 0.625, 0.75, 0.625, 0.75, 0.625, 1.0, 0.625, 0.5, 0.625, 0.25, 0.625, 0.25, 0.625, 0.5])
me_cube_012.update()

# ---- objects
ob_light = bpy.data.objects.new('Light', light_light)
ob_camera = bpy.data.objects.new('Camera', cam_camera)
ob_cube_003 = bpy.data.objects.new('Cube.003', me_cube_004)
ob_cylinder_001 = bpy.data.objects.new('Cylinder.001', me_cylinder_001)
ob_cube_006 = bpy.data.objects.new('Cube.006', me_cube_007)
ob_cube_007 = bpy.data.objects.new('Cube.007', me_cube_008)
ob_cube_008 = bpy.data.objects.new('Cube.008', me_cube_009)
ob_cube_009 = bpy.data.objects.new('Cube.009', me_cube_010)
ob_cube_010 = bpy.data.objects.new('Cube.010', me_cube_011)
ob_cube_011 = bpy.data.objects.new('Cube.011', me_cube_012)

# ---- transforms, parenting, visibility, modifiers, constraints
ob_light.location = (4.076, 1.005, 5.904)
ob_light.rotation_euler = (0.6503, 0.05522, 1.866)
ob_light.lock_rotations_4d = False
ob_light.empty_display_type = 'ARROWS'
ob_light.color = (0.0, 0.0, 0.0, 0.0)
ob_light.lineart.crease_threshold = 0.0
ob_camera.location = (7.359, -6.926, 4.958)
ob_camera.rotation_euler = (1.109, 0.0, 0.8149)
ob_camera.lock_rotations_4d = False
ob_camera.empty_display_type = 'ARROWS'
ob_camera.color = (0.0, 0.0, 0.0, 0.0)
ob_camera.display_type = 'WIRE'
ob_camera.lineart.crease_threshold = 0.0
ob_cube_003.location = (0.0, -0.2665, -0.8)
ob_cylinder_001.location = (0.0, 6.0, 0.0)
ob_cube_006.location = (0.0, 5.733, 3.0)
ob_cube_007.location = (0.0, 5.733, 1.1)
ob_cube_008.location = (0.0, 5.733, -0.8)
ob_cube_009.location = (-0.07159, 5.733, 4.161)
ob_cube_009.rotation_euler = (0.0, -0.6537, 0.0)
ob_cube_010.location = (-0.8459, 5.733, 4.5)
ob_cube_010.rotation_euler = (0.0, -1.484, 0.0)
ob_cube_011.location = (0.0, -0.3621, -0.8289)
ob_cube_011.scale = (0.02, 0.02, 0.02)

# ---- collection membership
col_collection.objects.link(ob_light)
col_collection.objects.link(ob_camera)
col_collection.objects.link(ob_cube_003)
col_collection.objects.link(ob_cylinder_001)
col_collection.objects.link(ob_cube_006)
col_collection.objects.link(ob_cube_007)
col_collection.objects.link(ob_cube_008)
col_collection.objects.link(ob_cube_009)
col_collection.objects.link(ob_cube_010)
col_collection.objects.link(ob_cube_011)

# ---- scene / render settings (as saved in the file)
scene.camera = ob_camera
scene.frame_start = 1; scene.frame_end = 250; scene.frame_set(1)
scene.render.engine = 'BLENDER_EEVEE_NEXT'
bpy.context.view_layer.update()

